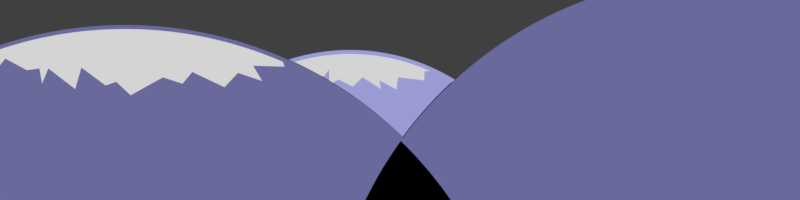 # Source: scene.blend  (saved by Blender 2.77.0; exported with 4.5.12 LTS)
import bpy
from mathutils import Matrix  # noqa: F401  (used for matrix-valued properties, if any)

bpy.ops.wm.read_factory_settings(use_empty=True)
scene = bpy.context.scene
scene.name = 'Scene'

# ---- collections
col_collection_1 = bpy.data.collections.new('Collection 1'); scene.collection.children.link(col_collection_1)

# ---- materials (node trees are filled in below, after node groups)
mat_material = bpy.data.materials.new('Material')
mat_material.alpha_threshold = 0.0
mat_material.use_transparent_shadow = False
mat_material.diffuse_color = (0.2159, 0.2159, 0.5029, 1.0)
mat_material.roughness = 0.5
mat_material.line_color = (0.0, 0.0, 0.0, 1.0)
mat_material_001 = bpy.data.materials.new('Material.001')
mat_material_001.alpha_threshold = 0.0
mat_material_001.use_transparent_shadow = False
mat_material_001.diffuse_color = (0.5029, 0.5029, 1.0, 1.0)
mat_material_001.roughness = 0.5
mat_material_002 = bpy.data.materials.new('Material.002')
mat_material_002.alpha_threshold = 0.0
mat_material_002.use_transparent_shadow = False
mat_material_002.diffuse_color = (1.0, 1.0, 1.0, 1.0)
mat_material_002.roughness = 0.5

# ---- material node trees

# ---- world
world_world = bpy.data.worlds.new('World'); scene.world = world_world
world_world.color = (0.05088, 0.05088, 0.05088)
world_world.use_sun_shadow = False
world_world.sun_shadow_jitter_overblur = 0.0
world_world.cycles.sampling_method = 'MANUAL'

# ---- cameras
cam_camera = bpy.data.cameras.new('Camera')
cam_camera.type = 'ORTHO'
cam_camera.clip_end = 100.0
cam_camera.lens = 32.0
cam_camera.sensor_width = 32.0
cam_camera.sensor_height = 18.0
cam_camera.ortho_scale = 16.0
cam_camera.dof.focus_distance = 0.0
cam_camera.dof.aperture_fstop = 128.0

# ---- meshes
me_circle_007 = bpy.data.meshes.new('Circle.007')
me_circle_007.from_pydata([(0.0, 1.0, 0.0), (-0.01745, 0.9998, 0.0), (-0.0349, 0.9994, 0.0), (-0.05234, 0.9986, 0.0), (-0.06976, 0.9976, 0.0), (-0.08716, 0.9962, 0.0), (-0.1045, 0.9945, 0.0), (-0.1219, 0.9925, 0.0), (-0.1392, 0.9903, 0.0), (-0.1564, 0.9877, 0.0), (-0.1736, 0.9848, 0.0), (-0.1908, 0.9816, 0.0), (-0.2079, 0.9781, 0.0), (-0.225, 0.9744, 0.0), (-0.2419, 0.9703, 0.0), (-0.2588, 0.9659, 0.0), (-0.2756, 0.9613, 0.0), (-0.2924, 0.9563, 0.0), (-0.309, 0.9511, 0.0), (-0.3256, 0.9455, 0.0), (-0.342, 0.9397, 0.0), (-0.3584, 0.9336, 0.0), (-0.3746, 0.9272, 0.0), (-0.3907, 0.9205, 0.0), (-0.4067, 0.9135, 0.0), (-0.4226, 0.9063, 0.0), (-0.4384, 0.8988, 0.0), (-0.454, 0.891, 0.0), (-0.4695, 0.8829, 0.0), (-0.4848, 0.8746, 0.0), (-0.5, 0.866, 0.0), (-0.515, 0.8572, 0.0), (-0.5299, 0.848, 0.0), (-0.5446, 0.8387, 0.0), (-0.5592, 0.829, 0.0), (-0.5736, 0.8192, 0.0), (-0.5878, 0.809, 0.0), (-0.6018, 0.7986, 0.0), (-0.6157, 0.788, 0.0), (-0.6293, 0.7771, 0.0), (-0.6428, 0.766, 0.0), (-0.6561, 0.7547, 0.0), (-0.6691, 0.7431, 0.0), (-0.682, 0.7314, 0.0), (-0.6947, 0.7193, 0.0), (-0.7071, 0.7071, 0.0), (-0.7193, 0.6947, 0.0), (-0.7314, 0.682, 0.0), (-0.7431, 0.6691, 0.0), (-0.7547, 0.6561, 0.0), (-0.766, 0.6428, 0.0), (-0.7771, 0.6293, 0.0), (-0.788, 0.6157, 0.0), (-0.7986, 0.6018, 0.0), (-0.809, 0.5878, 0.0), (-0.8192, 0.5736, 0.0), (-0.829, 0.5592, 0.0), (-0.8387, 0.5446, 0.0), (-0.848, 0.5299, 0.0), (-0.8572, 0.515, 0.0), (-0.866, 0.5, 0.0), (-0.8746, 0.4848, 0.0), (-0.8829, 0.4695, 0.0), (-0.891, 0.454, 0.0), (-0.8988, 0.4384, 0.0), (-0.9063, 0.4226, 0.0), (-0.9135, 0.4067, 0.0), (-0.9205, 0.3907, 0.0), (-0.9272, 0.3746, 0.0), (-0.9336, 0.3584, 0.0), (-0.9397, 0.342, 0.0), (-0.9455, 0.3256, 0.0), (-0.9511, 0.309, 0.0), (-0.9563, 0.2924, 0.0), (-0.9613, 0.2756, 0.0), (-0.9659, 0.2588, 0.0), (-0.9703, 0.2419, 0.0), (-0.9744, 0.225, 0.0), (-0.9781, 0.2079, 0.0), (-0.9816, 0.1908, 0.0), (-0.9848, 0.1736, 0.0), (-0.9877, 0.1564, 0.0), (-0.9903, 0.1392, 0.0), (-0.9925, 0.1219, 0.0), (-0.9945, 0.1045, 0.0), (-0.9962, 0.08715, 0.0), (-0.9976, 0.06976, 0.0), (-0.9986, 0.05233, 0.0), (-0.9994, 0.0349, 0.0), (-0.9998, 0.01745, 0.0), (-1.0, -1.117e-06, 0.0), (-0.9998, -0.01745, 0.0), (-0.9994, -0.0349, 0.0), (-0.9986, -0.05234, 0.0), (-0.9976, -0.06976, 0.0), (-0.9962, -0.08716, 0.0), (-0.9945, -0.1045, 0.0), (-0.9925, -0.1219, 0.0), (-0.9903, -0.1392, 0.0), (-0.9877, -0.1564, 0.0), (-0.9848, -0.1736, 0.0), (-0.9816, -0.1908, 0.0), (-0.9781, -0.2079, 0.0), (-0.9744, -0.225, 0.0), (-0.9703, -0.2419, 0.0), (-0.9659, -0.2588, 0.0), (-0.9613, -0.2756, 0.0), (-0.9563, -0.2924, 0.0), (-0.9511, -0.309, 0.0), (-0.9455, -0.3256, 0.0), (-0.9397, -0.342, 0.0), (-0.9336, -0.3584, 0.0), (-0.9272, -0.3746, 0.0), (-0.9205, -0.3907, 0.0), (-0.9135, -0.4067, 0.0), (-0.9063, -0.4226, 0.0), (-0.8988, -0.4384, 0.0), (-0.891, -0.454, 0.0), (-0.8829, -0.4695, 0.0), (-0.8746, -0.4848, 0.0), (-0.866, -0.5, 0.0), (-0.8572, -0.515, 0.0), (-0.848, -0.5299, 0.0), (-0.8387, -0.5446, 0.0), (-0.829, -0.5592, 0.0), (-0.8192, -0.5736, 0.0), (-0.809, -0.5878, 0.0), (-0.7986, -0.6018, 0.0), (-0.788, -0.6157, 0.0), (-0.7771, -0.6293, 0.0), (-0.766, -0.6428, 0.0), (-0.7547, -0.6561, 0.0), (-0.7431, -0.6691, 0.0), (-0.7314, -0.682, 0.0), (-0.7193, -0.6947, 0.0), (-0.7071, -0.7071, 0.0), (-0.6947, -0.7193, 0.0), (-0.682, -0.7314, 0.0), (-0.6691, -0.7431, 0.0), (-0.6561, -0.7547, 0.0), (-0.6428, -0.766, 0.0), (-0.6293, -0.7771, 0.0), (-0.6157, -0.788, 0.0), (-0.6018, -0.7986, 0.0), (-0.5878, -0.809, 0.0), (-0.5736, -0.8192, 0.0), (-0.5592, -0.829, 0.0), (-0.5446, -0.8387, 0.0), (-0.5299, -0.848, 0.0), (-0.515, -0.8572, 0.0), (-0.5, -0.866, 0.0), (-0.4848, -0.8746, 0.0), (-0.4695, -0.8829, 0.0), (-0.454, -0.891, 0.0), (-0.4384, -0.8988, 0.0), (-0.4226, -0.9063, 0.0), (-0.4067, -0.9135, 0.0), (-0.3907, -0.9205, 0.0), (-0.3746, -0.9272, 0.0), (-0.3584, -0.9336, 0.0), (-0.342, -0.9397, 0.0), (-0.3256, -0.9455, 0.0), (-0.309, -0.9511, 0.0), (-0.2924, -0.9563, 0.0), (-0.2756, -0.9613, 0.0), (-0.2588, -0.9659, 0.0), (-0.2419, -0.9703, 0.0), (-0.225, -0.9744, 0.0), (-0.2079, -0.9781, 0.0), (-0.1908, -0.9816, 0.0), (-0.1737, -0.9848, 0.0), (-0.1564, -0.9877, 0.0), (-0.1392, -0.9903, 0.0), (-0.1219, -0.9925, 0.0), (-0.1045, -0.9945, 0.0), (-0.08716, -0.9962, 0.0), (-0.06976, -0.9976, 0.0), (-0.05234, -0.9986, 0.0), (-0.0349, -0.9994, 0.0), (-0.01746, -0.9998, 0.0), (-4.919e-06, -1.0, 0.0), (0.01745, -0.9998, 0.0), (0.03489, -0.9994, 0.0), (0.05233, -0.9986, 0.0), (0.06975, -0.9976, 0.0), (0.08715, -0.9962, 0.0), (0.1045, -0.9945, 0.0), (0.1219, -0.9925, 0.0), (0.1392, -0.9903, 0.0), (0.1564, -0.9877, 0.0), (0.1736, -0.9848, 0.0), (0.1908, -0.9816, 0.0), (0.2079, -0.9781, 0.0), (0.2249, -0.9744, 0.0), (0.2419, -0.9703, 0.0), (0.2588, -0.9659, 0.0), (0.2756, -0.9613, 0.0), (0.2924, -0.9563, 0.0), (0.309, -0.9511, 0.0), (0.3256, -0.9455, 0.0), (0.342, -0.9397, 0.0), (0.3584, -0.9336, 0.0), (0.3746, -0.9272, 0.0), (0.3907, -0.9205, 0.0), (0.4067, -0.9135, 0.0), (0.4226, -0.9063, 0.0), (0.4384, -0.8988, 0.0), (0.454, -0.891, 0.0), (0.4695, -0.883, 0.0), (0.4848, -0.8746, 0.0), (0.5, -0.866, 0.0), (0.515, -0.8572, 0.0), (0.5299, -0.8481, 0.0), (0.5446, -0.8387, 0.0), (0.5592, -0.829, 0.0), (0.5736, -0.8192, 0.0), (0.5878, -0.809, 0.0), (0.6018, -0.7986, 0.0), (0.6157, -0.788, 0.0), (0.6293, -0.7772, 0.0), (0.6428, -0.7661, 0.0), (0.6561, -0.7547, 0.0), (0.6691, -0.7432, 0.0), (0.682, -0.7314, 0.0), (0.6947, -0.7193, 0.0), (0.7071, -0.7071, 0.0), (0.7193, -0.6947, 0.0), (0.7313, -0.682, 0.0), (0.7431, -0.6691, 0.0), (0.7547, -0.6561, 0.0), (0.766, -0.6428, 0.0), (0.7771, -0.6293, 0.0), (0.788, -0.6157, 0.0), (0.7986, -0.6018, 0.0), (0.809, -0.5878, 0.0), (0.8191, -0.5736, 0.0), (0.829, -0.5592, 0.0), (0.8387, -0.5446, 0.0), (0.848, -0.5299, 0.0), (0.8572, -0.515, 0.0), (0.866, -0.5, 0.0), (0.8746, -0.4848, 0.0), (0.8829, -0.4695, 0.0), (0.891, -0.454, 0.0), (0.8988, -0.4384, 0.0), (0.9063, -0.4226, 0.0), (0.9135, -0.4067, 0.0), (0.9205, -0.3907, 0.0), (0.9272, -0.3746, 0.0), (0.9336, -0.3584, 0.0), (0.9397, -0.342, 0.0), (0.9455, -0.3256, 0.0), (0.9511, -0.309, 0.0), (0.9563, -0.2924, 0.0), (0.9613, -0.2756, 0.0), (0.9659, -0.2588, 0.0), (0.9703, -0.2419, 0.0), (0.9744, -0.225, 0.0), (0.9781, -0.2079, 0.0), (0.9816, -0.1908, 0.0), (0.9848, -0.1737, 0.0), (0.9877, -0.1564, 0.0), (0.9903, -0.1392, 0.0), (0.9925, -0.1219, 0.0), (0.9945, -0.1045, 0.0), (0.9962, -0.08717, 0.0), (0.9976, -0.06977, 0.0), (0.9986, -0.05235, 0.0), (0.9994, -0.03491, 0.0), (0.9998, -0.01747, 0.0), (1.0, -1.382e-05, 0.0), (0.9998, 0.01744, 0.0), (0.9994, 0.03489, 0.0), (0.9986, 0.05232, 0.0), (0.9976, 0.06974, 0.0), (0.9962, 0.08714, 0.0), (0.9945, 0.1045, 0.0), (0.9925, 0.1219, 0.0), (0.9903, 0.1392, 0.0), (0.9877, 0.1564, 0.0), (0.9848, 0.1736, 0.0), (0.9816, 0.1908, 0.0), (0.9782, 0.2079, 0.0), (0.9744, 0.2249, 0.0), (0.9703, 0.2419, 0.0), (0.9659, 0.2588, 0.0), (0.9613, 0.2756, 0.0), (0.9563, 0.2924, 0.0), (0.9511, 0.309, 0.0), (0.9455, 0.3256, 0.0), (0.9397, 0.342, 0.0), (0.9336, 0.3584, 0.0), (0.9272, 0.3746, 0.0), (0.9205, 0.3907, 0.0), (0.9136, 0.4067, 0.0), (0.9063, 0.4226, 0.0), (0.8988, 0.4384, 0.0), (0.891, 0.454, 0.0), (0.883, 0.4695, 0.0), (0.8746, 0.4848, 0.0), (0.866, 0.5, 0.0), (0.8572, 0.515, 0.0), (0.8481, 0.5299, 0.0), (0.8387, 0.5446, 0.0), (0.829, 0.5592, 0.0), (0.8192, 0.5736, 0.0), (0.809, 0.5878, 0.0), (0.7986, 0.6018, 0.0), (0.788, 0.6156, 0.0), (0.7772, 0.6293, 0.0), (0.7661, 0.6428, 0.0), (0.7547, 0.656, 0.0), (0.7432, 0.6691, 0.0), (0.7314, 0.682, 0.0), (0.7194, 0.6946, 0.0), (0.7071, 0.7071, 0.0), (0.6947, 0.7193, 0.0), (0.682, 0.7313, 0.0), (0.6691, 0.7431, 0.0), (0.6561, 0.7547, 0.0), (0.6428, 0.766, 0.0), (0.6293, 0.7771, 0.0), (0.6157, 0.788, 0.0), (0.6018, 0.7986, 0.0), (0.5878, 0.809, 0.0), (0.5736, 0.8191, 0.0), (0.5592, 0.829, 0.0), (0.5447, 0.8387, 0.0), (0.5299, 0.848, 0.0), (0.5151, 0.8572, 0.0), (0.5, 0.866, 0.0), (0.4848, 0.8746, 0.0), (0.4695, 0.8829, 0.0), (0.454, 0.891, 0.0), (0.4384, 0.8988, 0.0), (0.4226, 0.9063, 0.0), (0.4068, 0.9135, 0.0), (0.3907, 0.9205, 0.0), (0.3746, 0.9272, 0.0), (0.3584, 0.9336, 0.0), (0.342, 0.9397, 0.0), (0.3256, 0.9455, 0.0), (0.309, 0.9511, 0.0), (0.2924, 0.9563, 0.0), (0.2757, 0.9613, 0.0), (0.2588, 0.9659, 0.0), (0.2419, 0.9703, 0.0), (0.225, 0.9744, 0.0), (0.2079, 0.9781, 0.0), (0.1908, 0.9816, 0.0), (0.1737, 0.9848, 0.0), (0.1565, 0.9877, 0.0), (0.1392, 0.9903, 0.0), (0.1219, 0.9925, 0.0), (0.1046, 0.9945, 0.0), (0.08718, 0.9962, 0.0), (0.06978, 0.9976, 0.0), (0.05236, 0.9986, 0.0), (0.03492, 0.9994, 0.0), (0.01748, 0.9998, 0.0)], [], [(0, 1, 2, 3, 4, 5, 6, 7, 8, 9, 10, 11, 12, 13, 14, 15, 16, 17, 18, 19, 20, 21, 22, 23, 24, 25, 26, 27, 28, 29, 30, 31, 32, 33, 34, 35, 36, 37, 38, 39, 40, 41, 42, 43, 44, 45, 46, 47, 48, 49, 50, 51, 52, 53, 54, 55, 56, 57, 58, 59, 60, 61, 62, 63, 64, 65, 66, 67, 68, 69, 70, 71, 72, 73, 74, 75, 76, 77, 78, 79, 80, 81, 82, 83, 84, 85, 86, 87, 88, 89, 90, 91, 92, 93, 94, 95, 96, 97, 98, 99, 100, 101, 102, 103, 104, 105, 106, 107, 108, 109, 110, 111, 112, 113, 114, 115, 116, 117, 118, 119, 120, 121, 122, 123, 124, 125, 126, 127, 128, 129, 130, 131, 132, 133, 134, 135, 136, 137, 138, 139, 140, 141, 142, 143, 144, 145, 146, 147, 148, 149, 150, 151, 152, 153, 154, 155, 156, 157, 158, 159, 160, 161, 162, 163, 164, 165, 166, 167, 168, 169, 170, 171, 172, 173, 174, 175, 176, 177, 178, 179, 180, 181, 182, 183, 184, 185, 186, 187, 188, 189, 190, 191, 192, 193, 194, 195, 196, 197, 198, 199, 200, 201, 202, 203, 204, 205, 206, 207, 208, 209, 210, 211, 212, 213, 214, 215, 216, 217, 218, 219, 220, 221, 222, 223, 224, 225, 226, 227, 228, 229, 230, 231, 232, 233, 234, 235, 236, 237, 238, 239, 240, 241, 242, 243, 244, 245, 246, 247, 248, 249, 250, 251, 252, 253, 254, 255, 256, 257, 258, 259, 260, 261, 262, 263, 264, 265, 266, 267, 268, 269, 270, 271, 272, 273, 274, 275, 276, 277, 278, 279, 280, 281, 282, 283, 284, 285, 286, 287, 288, 289, 290, 291, 292, 293, 294, 295, 296, 297, 298, 299, 300, 301, 302, 303, 304, 305, 306, 307, 308, 309, 310, 311, 312, 313, 314, 315, 316, 317, 318, 319, 320, 321, 322, 323, 324, 325, 326, 327, 328, 329, 330, 331, 332, 333, 334, 335, 336, 337, 338, 339, 340, 341, 342, 343, 344, 345, 346, 347, 348, 349, 350, 351, 352, 353, 354, 355, 356, 357, 358, 359)])
me_circle_007.materials.append(mat_material)
me_circle_007.use_remesh_preserve_volume = False
me_circle_007.use_remesh_preserve_attributes = False
me_circle_007.use_mirror_vertex_groups = False
me_circle_007.update()
me_circle_002 = bpy.data.meshes.new('Circle.002')
me_circle_002.from_pydata([(0.0, 1.0, 0.0), (-0.01745, 0.9998, 0.0), (-0.0349, 0.9994, 0.0), (-0.05234, 0.9986, 0.0), (-0.06976, 0.9976, 0.0), (-0.08716, 0.9962, 0.0), (-0.1045, 0.9945, 0.0), (-0.1219, 0.9925, 0.0), (-0.1392, 0.9903, 0.0), (-0.1564, 0.9877, 0.0), (-0.1736, 0.9848, 0.0), (-0.1908, 0.9816, 0.0), (-0.2079, 0.9781, 0.0), (-0.225, 0.9744, 0.0), (-0.2419, 0.9703, 0.0), (-0.2588, 0.9659, 0.0), (-0.2756, 0.9613, 0.0), (-0.2924, 0.9563, 0.0), (-0.309, 0.9511, 0.0), (-0.3256, 0.9455, 0.0), (-0.342, 0.9397, 0.0), (-0.3584, 0.9336, 0.0), (-0.3746, 0.9272, 0.0), (-0.3907, 0.9205, 0.0), (-0.4067, 0.9135, 0.0), (-0.4226, 0.9063, 0.0), (-0.4384, 0.8988, 0.0), (-0.454, 0.891, 0.0), (-0.4695, 0.8829, 0.0), (-0.4848, 0.8746, 0.0), (-0.5, 0.866, 0.0), (-0.515, 0.8572, 0.0), (-0.5299, 0.848, 0.0), (-0.5446, 0.8387, 0.0), (-0.5592, 0.829, 0.0), (-0.5736, 0.8192, 0.0), (-0.5878, 0.809, 0.0), (-0.6018, 0.7986, 0.0), (-0.6157, 0.788, 0.0), (-0.6293, 0.7771, 0.0), (-0.6428, 0.766, 0.0), (-0.6561, 0.7547, 0.0), (-0.6691, 0.7431, 0.0), (-0.682, 0.7314, 0.0), (-0.6947, 0.7193, 0.0), (-0.7071, 0.7071, 0.0), (-0.7193, 0.6947, 0.0), (-0.7314, 0.682, 0.0), (-0.7431, 0.6691, 0.0), (-0.7547, 0.6561, 0.0), (-0.766, 0.6428, 0.0), (-0.7771, 0.6293, 0.0), (-0.788, 0.6157, 0.0), (-0.7986, 0.6018, 0.0), (-0.809, 0.5878, 0.0), (-0.8192, 0.5736, 0.0), (-0.829, 0.5592, 0.0), (-0.8387, 0.5446, 0.0), (-0.848, 0.5299, 0.0), (-0.8572, 0.515, 0.0), (-0.866, 0.5, 0.0), (-0.8746, 0.4848, 0.0), (-0.8829, 0.4695, 0.0), (-0.891, 0.454, 0.0), (-0.8988, 0.4384, 0.0), (-0.9063, 0.4226, 0.0), (-0.9135, 0.4067, 0.0), (-0.9205, 0.3907, 0.0), (-0.9272, 0.3746, 0.0), (-0.9336, 0.3584, 0.0), (-0.9397, 0.342, 0.0), (-0.9455, 0.3256, 0.0), (-0.9511, 0.309, 0.0), (-0.9563, 0.2924, 0.0), (-0.9613, 0.2756, 0.0), (-0.9659, 0.2588, 0.0), (-0.9703, 0.2419, 0.0), (-0.9744, 0.225, 0.0), (-0.9781, 0.2079, 0.0), (-0.9816, 0.1908, 0.0), (-0.9848, 0.1736, 0.0), (-0.9877, 0.1564, 0.0), (-0.9903, 0.1392, 0.0), (-0.9925, 0.1219, 0.0), (-0.9945, 0.1045, 0.0), (-0.9962, 0.08715, 0.0), (-0.9976, 0.06976, 0.0), (-0.9986, 0.05233, 0.0), (-0.9994, 0.0349, 0.0), (-0.9998, 0.01745, 0.0), (-1.0, -1.117e-06, 0.0), (-0.9998, -0.01745, 0.0), (-0.9994, -0.0349, 0.0), (-0.9986, -0.05234, 0.0), (-0.9976, -0.06976, 0.0), (-0.9962, -0.08716, 0.0), (-0.9945, -0.1045, 0.0), (-0.9925, -0.1219, 0.0), (-0.9903, -0.1392, 0.0), (-0.9877, -0.1564, 0.0), (-0.9848, -0.1736, 0.0), (-0.9816, -0.1908, 0.0), (-0.9781, -0.2079, 0.0), (-0.9744, -0.225, 0.0), (-0.9703, -0.2419, 0.0), (-0.9659, -0.2588, 0.0), (-0.9613, -0.2756, 0.0), (-0.9563, -0.2924, 0.0), (-0.9511, -0.309, 0.0), (-0.9455, -0.3256, 0.0), (-0.9397, -0.342, 0.0), (-0.9336, -0.3584, 0.0), (-0.9272, -0.3746, 0.0), (-0.9205, -0.3907, 0.0), (-0.9135, -0.4067, 0.0), (-0.9063, -0.4226, 0.0), (-0.8988, -0.4384, 0.0), (-0.891, -0.454, 0.0), (-0.8829, -0.4695, 0.0), (-0.8746, -0.4848, 0.0), (-0.866, -0.5, 0.0), (-0.8572, -0.515, 0.0), (-0.848, -0.5299, 0.0), (-0.8387, -0.5446, 0.0), (-0.829, -0.5592, 0.0), (-0.8192, -0.5736, 0.0), (-0.809, -0.5878, 0.0), (-0.7986, -0.6018, 0.0), (-0.788, -0.6157, 0.0), (-0.7771, -0.6293, 0.0), (-0.766, -0.6428, 0.0), (-0.7547, -0.6561, 0.0), (-0.7431, -0.6691, 0.0), (-0.7314, -0.682, 0.0), (-0.7193, -0.6947, 0.0), (-0.7071, -0.7071, 0.0), (-0.6947, -0.7193, 0.0), (-0.682, -0.7314, 0.0), (-0.6691, -0.7431, 0.0), (-0.6561, -0.7547, 0.0), (-0.6428, -0.766, 0.0), (-0.6293, -0.7771, 0.0), (-0.6157, -0.788, 0.0), (-0.6018, -0.7986, 0.0), (-0.5878, -0.809, 0.0), (-0.5736, -0.8192, 0.0), (-0.5592, -0.829, 0.0), (-0.5446, -0.8387, 0.0), (-0.5299, -0.848, 0.0), (-0.515, -0.8572, 0.0), (-0.5, -0.866, 0.0), (-0.4848, -0.8746, 0.0), (-0.4695, -0.8829, 0.0), (-0.454, -0.891, 0.0), (-0.4384, -0.8988, 0.0), (-0.4226, -0.9063, 0.0), (-0.4067, -0.9135, 0.0), (-0.3907, -0.9205, 0.0), (-0.3746, -0.9272, 0.0), (-0.3584, -0.9336, 0.0), (-0.342, -0.9397, 0.0), (-0.3256, -0.9455, 0.0), (-0.309, -0.9511, 0.0), (-0.2924, -0.9563, 0.0), (-0.2756, -0.9613, 0.0), (-0.2588, -0.9659, 0.0), (-0.2419, -0.9703, 0.0), (-0.225, -0.9744, 0.0), (-0.2079, -0.9781, 0.0), (-0.1908, -0.9816, 0.0), (-0.1737, -0.9848, 0.0), (-0.1564, -0.9877, 0.0), (-0.1392, -0.9903, 0.0), (-0.1219, -0.9925, 0.0), (-0.1045, -0.9945, 0.0), (-0.08716, -0.9962, 0.0), (-0.06976, -0.9976, 0.0), (-0.05234, -0.9986, 0.0), (-0.0349, -0.9994, 0.0), (-0.01746, -0.9998, 0.0), (-4.919e-06, -1.0, 0.0), (0.01745, -0.9998, 0.0), (0.03489, -0.9994, 0.0), (0.05233, -0.9986, 0.0), (0.06975, -0.9976, 0.0), (0.08715, -0.9962, 0.0), (0.1045, -0.9945, 0.0), (0.1219, -0.9925, 0.0), (0.1392, -0.9903, 0.0), (0.1564, -0.9877, 0.0), (0.1736, -0.9848, 0.0), (0.1908, -0.9816, 0.0), (0.2079, -0.9781, 0.0), (0.2249, -0.9744, 0.0), (0.2419, -0.9703, 0.0), (0.2588, -0.9659, 0.0), (0.2756, -0.9613, 0.0), (0.2924, -0.9563, 0.0), (0.309, -0.9511, 0.0), (0.3256, -0.9455, 0.0), (0.342, -0.9397, 0.0), (0.3584, -0.9336, 0.0), (0.3746, -0.9272, 0.0), (0.3907, -0.9205, 0.0), (0.4067, -0.9135, 0.0), (0.4226, -0.9063, 0.0), (0.4384, -0.8988, 0.0), (0.454, -0.891, 0.0), (0.4695, -0.883, 0.0), (0.4848, -0.8746, 0.0), (0.5, -0.866, 0.0), (0.515, -0.8572, 0.0), (0.5299, -0.8481, 0.0), (0.5446, -0.8387, 0.0), (0.5592, -0.829, 0.0), (0.5736, -0.8192, 0.0), (0.5878, -0.809, 0.0), (0.6018, -0.7986, 0.0), (0.6157, -0.788, 0.0), (0.6293, -0.7772, 0.0), (0.6428, -0.7661, 0.0), (0.6561, -0.7547, 0.0), (0.6691, -0.7432, 0.0), (0.682, -0.7314, 0.0), (0.6947, -0.7193, 0.0), (0.7071, -0.7071, 0.0), (0.7193, -0.6947, 0.0), (0.7313, -0.682, 0.0), (0.7431, -0.6691, 0.0), (0.7547, -0.6561, 0.0), (0.766, -0.6428, 0.0), (0.7771, -0.6293, 0.0), (0.788, -0.6157, 0.0), (0.7986, -0.6018, 0.0), (0.809, -0.5878, 0.0), (0.8191, -0.5736, 0.0), (0.829, -0.5592, 0.0), (0.8387, -0.5446, 0.0), (0.848, -0.5299, 0.0), (0.8572, -0.515, 0.0), (0.866, -0.5, 0.0), (0.8746, -0.4848, 0.0), (0.8829, -0.4695, 0.0), (0.891, -0.454, 0.0), (0.8988, -0.4384, 0.0), (0.9063, -0.4226, 0.0), (0.9135, -0.4067, 0.0), (0.9205, -0.3907, 0.0), (0.9272, -0.3746, 0.0), (0.9336, -0.3584, 0.0), (0.9397, -0.342, 0.0), (0.9455, -0.3256, 0.0), (0.9511, -0.309, 0.0), (0.9563, -0.2924, 0.0), (0.9613, -0.2756, 0.0), (0.9659, -0.2588, 0.0), (0.9703, -0.2419, 0.0), (0.9744, -0.225, 0.0), (0.9781, -0.2079, 0.0), (0.9816, -0.1908, 0.0), (0.9848, -0.1737, 0.0), (0.9877, -0.1564, 0.0), (0.9903, -0.1392, 0.0), (0.9925, -0.1219, 0.0), (0.9945, -0.1045, 0.0), (0.9962, -0.08717, 0.0), (0.9976, -0.06977, 0.0), (0.9986, -0.05235, 0.0), (0.9994, -0.03491, 0.0), (0.9998, -0.01747, 0.0), (1.0, -1.382e-05, 0.0), (0.9998, 0.01744, 0.0), (0.9994, 0.03489, 0.0), (0.9986, 0.05232, 0.0), (0.9976, 0.06974, 0.0), (0.9962, 0.08714, 0.0), (0.9945, 0.1045, 0.0), (0.9925, 0.1219, 0.0), (0.9903, 0.1392, 0.0), (0.9877, 0.1564, 0.0), (0.9848, 0.1736, 0.0), (0.9816, 0.1908, 0.0), (0.9782, 0.2079, 0.0), (0.9744, 0.2249, 0.0), (0.9703, 0.2419, 0.0), (0.9659, 0.2588, 0.0), (0.9613, 0.2756, 0.0), (0.9563, 0.2924, 0.0), (0.9511, 0.309, 0.0), (0.9455, 0.3256, 0.0), (0.9397, 0.342, 0.0), (0.9336, 0.3584, 0.0), (0.9272, 0.3746, 0.0), (0.9205, 0.3907, 0.0), (0.9136, 0.4067, 0.0), (0.9063, 0.4226, 0.0), (0.8988, 0.4384, 0.0), (0.891, 0.454, 0.0), (0.883, 0.4695, 0.0), (0.8746, 0.4848, 0.0), (0.866, 0.5, 0.0), (0.8572, 0.515, 0.0), (0.8481, 0.5299, 0.0), (0.8387, 0.5446, 0.0), (0.829, 0.5592, 0.0), (0.8192, 0.5736, 0.0), (0.809, 0.5878, 0.0), (0.7986, 0.6018, 0.0), (0.788, 0.6156, 0.0), (0.7772, 0.6293, 0.0), (0.7661, 0.6428, 0.0), (0.7547, 0.656, 0.0), (0.7432, 0.6691, 0.0), (0.7314, 0.682, 0.0), (0.7194, 0.6946, 0.0), (0.7071, 0.7071, 0.0), (0.6947, 0.7193, 0.0), (0.682, 0.7313, 0.0), (0.6691, 0.7431, 0.0), (0.6561, 0.7547, 0.0), (0.6428, 0.766, 0.0), (0.6293, 0.7771, 0.0), (0.6157, 0.788, 0.0), (0.6018, 0.7986, 0.0), (0.5878, 0.809, 0.0), (0.5736, 0.8191, 0.0), (0.5592, 0.829, 0.0), (0.5447, 0.8387, 0.0), (0.5299, 0.848, 0.0), (0.5151, 0.8572, 0.0), (0.5, 0.866, 0.0), (0.4848, 0.8746, 0.0), (0.4695, 0.8829, 0.0), (0.454, 0.891, 0.0), (0.4384, 0.8988, 0.0), (0.4226, 0.9063, 0.0), (0.4068, 0.9135, 0.0), (0.3907, 0.9205, 0.0), (0.3746, 0.9272, 0.0), (0.3584, 0.9336, 0.0), (0.342, 0.9397, 0.0), (0.3256, 0.9455, 0.0), (0.309, 0.9511, 0.0), (0.2924, 0.9563, 0.0), (0.2757, 0.9613, 0.0), (0.2588, 0.9659, 0.0), (0.2419, 0.9703, 0.0), (0.225, 0.9744, 0.0), (0.2079, 0.9781, 0.0), (0.1908, 0.9816, 0.0), (0.1737, 0.9848, 0.0), (0.1565, 0.9877, 0.0), (0.1392, 0.9903, 0.0), (0.1219, 0.9925, 0.0), (0.1046, 0.9945, 0.0), (0.08718, 0.9962, 0.0), (0.06978, 0.9976, 0.0), (0.05236, 0.9986, 0.0), (0.03492, 0.9994, 0.0), (0.01748, 0.9998, 0.0)], [], [(0, 1, 2, 3, 4, 5, 6, 7, 8, 9, 10, 11, 12, 13, 14, 15, 16, 17, 18, 19, 20, 21, 22, 23, 24, 25, 26, 27, 28, 29, 30, 31, 32, 33, 34, 35, 36, 37, 38, 39, 40, 41, 42, 43, 44, 45, 46, 47, 48, 49, 50, 51, 52, 53, 54, 55, 56, 57, 58, 59, 60, 61, 62, 63, 64, 65, 66, 67, 68, 69, 70, 71, 72, 73, 74, 75, 76, 77, 78, 79, 80, 81, 82, 83, 84, 85, 86, 87, 88, 89, 90, 91, 92, 93, 94, 95, 96, 97, 98, 99, 100, 101, 102, 103, 104, 105, 106, 107, 108, 109, 110, 111, 112, 113, 114, 115, 116, 117, 118, 119, 120, 121, 122, 123, 124, 125, 126, 127, 128, 129, 130, 131, 132, 133, 134, 135, 136, 137, 138, 139, 140, 141, 142, 143, 144, 145, 146, 147, 148, 149, 150, 151, 152, 153, 154, 155, 156, 157, 158, 159, 160, 161, 162, 163, 164, 165, 166, 167, 168, 169, 170, 171, 172, 173, 174, 175, 176, 177, 178, 179, 180, 181, 182, 183, 184, 185, 186, 187, 188, 189, 190, 191, 192, 193, 194, 195, 196, 197, 198, 199, 200, 201, 202, 203, 204, 205, 206, 207, 208, 209, 210, 211, 212, 213, 214, 215, 216, 217, 218, 219, 220, 221, 222, 223, 224, 225, 226, 227, 228, 229, 230, 231, 232, 233, 234, 235, 236, 237, 238, 239, 240, 241, 242, 243, 244, 245, 246, 247, 248, 249, 250, 251, 252, 253, 254, 255, 256, 257, 258, 259, 260, 261, 262, 263, 264, 265, 266, 267, 268, 269, 270, 271, 272, 273, 274, 275, 276, 277, 278, 279, 280, 281, 282, 283, 284, 285, 286, 287, 288, 289, 290, 291, 292, 293, 294, 295, 296, 297, 298, 299, 300, 301, 302, 303, 304, 305, 306, 307, 308, 309, 310, 311, 312, 313, 314, 315, 316, 317, 318, 319, 320, 321, 322, 323, 324, 325, 326, 327, 328, 329, 330, 331, 332, 333, 334, 335, 336, 337, 338, 339, 340, 341, 342, 343, 344, 345, 346, 347, 348, 349, 350, 351, 352, 353, 354, 355, 356, 357, 358, 359)])
me_circle_002.materials.append(mat_material)
me_circle_002.use_remesh_preserve_volume = False
me_circle_002.use_remesh_preserve_attributes = False
me_circle_002.use_mirror_vertex_groups = False
me_circle_002.update()
me_circle_006 = bpy.data.meshes.new('Circle.006')
me_circle_006.from_pydata([(0.0, 1.0, 0.0), (-0.01745, 0.9998, 0.0), (-0.0349, 0.9994, 0.0), (-0.05234, 0.9986, 0.0), (-0.06976, 0.9976, 0.0), (-0.08716, 0.9962, 0.0), (-0.1045, 0.9945, 0.0), (-0.1219, 0.9925, 0.0), (-0.1392, 0.9903, 0.0), (-0.1564, 0.9877, 0.0), (-0.1736, 0.9848, 0.0), (-0.1908, 0.9816, 0.0), (-0.2079, 0.9781, 0.0), (-0.225, 0.9744, 0.0), (-0.2419, 0.9703, 0.0), (-0.2588, 0.9659, 0.0), (-0.2756, 0.9613, 0.0), (-0.2924, 0.9563, 0.0), (-0.309, 0.9511, 0.0), (-0.3256, 0.9455, 0.0), (-0.342, 0.9397, 0.0), (-0.3584, 0.9336, 0.0), (-0.3746, 0.9272, 0.0), (-0.3907, 0.9205, 0.0), (-0.4067, 0.9135, 0.0), (-0.4226, 0.9063, 0.0), (-0.4384, 0.8988, 0.0), (-0.454, 0.891, 0.0), (-0.4695, 0.8829, 0.0), (-0.4848, 0.8746, 0.0), (-0.5, 0.866, 0.0), (-0.515, 0.8572, 0.0), (-0.5299, 0.848, 0.0), (-0.5446, 0.8387, 0.0), (-0.5592, 0.829, 0.0), (-0.5736, 0.8192, 0.0), (-0.5878, 0.809, 0.0), (-0.6018, 0.7986, 0.0), (-0.6157, 0.788, 0.0), (-0.6293, 0.7771, 0.0), (-0.6428, 0.766, 0.0), (-0.6561, 0.7547, 0.0), (-0.6691, 0.7431, 0.0), (-0.682, 0.7314, 0.0), (-0.6947, 0.7193, 0.0), (-0.7071, 0.7071, 0.0), (-0.7193, 0.6947, 0.0), (-0.7314, 0.682, 0.0), (-0.7431, 0.6691, 0.0), (-0.7547, 0.6561, 0.0), (-0.766, 0.6428, 0.0), (-0.7771, 0.6293, 0.0), (-0.788, 0.6157, 0.0), (-0.7986, 0.6018, 0.0), (-0.809, 0.5878, 0.0), (-0.8192, 0.5736, 0.0), (-0.829, 0.5592, 0.0), (-0.8387, 0.5446, 0.0), (-0.848, 0.5299, 0.0), (-0.8572, 0.515, 0.0), (-0.866, 0.5, 0.0), (-0.8746, 0.4848, 0.0), (-0.8829, 0.4695, 0.0), (-0.891, 0.454, 0.0), (-0.8988, 0.4384, 0.0), (-0.9063, 0.4226, 0.0), (-0.9135, 0.4067, 0.0), (-0.9205, 0.3907, 0.0), (-0.9272, 0.3746, 0.0), (-0.9336, 0.3584, 0.0), (-0.9397, 0.342, 0.0), (-0.9455, 0.3256, 0.0), (-0.9511, 0.309, 0.0), (-0.9563, 0.2924, 0.0), (-0.9613, 0.2756, 0.0), (-0.9659, 0.2588, 0.0), (-0.9703, 0.2419, 0.0), (-0.9744, 0.225, 0.0), (-0.9781, 0.2079, 0.0), (-0.9816, 0.1908, 0.0), (-0.9848, 0.1736, 0.0), (-0.9877, 0.1564, 0.0), (-0.9903, 0.1392, 0.0), (-0.9925, 0.1219, 0.0), (-0.9945, 0.1045, 0.0), (-0.9962, 0.08715, 0.0), (-0.9976, 0.06976, 0.0), (-0.9986, 0.05233, 0.0), (-0.9994, 0.0349, 0.0), (-0.9998, 0.01745, 0.0), (-1.0, -1.117e-06, 0.0), (-0.9998, -0.01745, 0.0), (-0.9994, -0.0349, 0.0), (-0.9986, -0.05234, 0.0), (-0.9976, -0.06976, 0.0), (-0.9962, -0.08716, 0.0), (-0.9945, -0.1045, 0.0), (-0.9925, -0.1219, 0.0), (-0.9903, -0.1392, 0.0), (-0.9877, -0.1564, 0.0), (-0.9848, -0.1736, 0.0), (-0.9816, -0.1908, 0.0), (-0.9781, -0.2079, 0.0), (-0.9744, -0.225, 0.0), (-0.9703, -0.2419, 0.0), (-0.9659, -0.2588, 0.0), (-0.9613, -0.2756, 0.0), (-0.9563, -0.2924, 0.0), (-0.9511, -0.309, 0.0), (-0.9455, -0.3256, 0.0), (-0.9397, -0.342, 0.0), (-0.9336, -0.3584, 0.0), (-0.9272, -0.3746, 0.0), (-0.9205, -0.3907, 0.0), (-0.9135, -0.4067, 0.0), (-0.9063, -0.4226, 0.0), (-0.8988, -0.4384, 0.0), (-0.891, -0.454, 0.0), (-0.8829, -0.4695, 0.0), (-0.8746, -0.4848, 0.0), (-0.866, -0.5, 0.0), (-0.8572, -0.515, 0.0), (-0.848, -0.5299, 0.0), (-0.8387, -0.5446, 0.0), (-0.829, -0.5592, 0.0), (-0.8192, -0.5736, 0.0), (-0.809, -0.5878, 0.0), (-0.7986, -0.6018, 0.0), (-0.788, -0.6157, 0.0), (-0.7771, -0.6293, 0.0), (-0.766, -0.6428, 0.0), (-0.7547, -0.6561, 0.0), (-0.7431, -0.6691, 0.0), (-0.7314, -0.682, 0.0), (-0.7193, -0.6947, 0.0), (-0.7071, -0.7071, 0.0), (-0.6947, -0.7193, 0.0), (-0.682, -0.7314, 0.0), (-0.6691, -0.7431, 0.0), (-0.6561, -0.7547, 0.0), (-0.6428, -0.766, 0.0), (-0.6293, -0.7771, 0.0), (-0.6157, -0.788, 0.0), (-0.6018, -0.7986, 0.0), (-0.5878, -0.809, 0.0), (-0.5736, -0.8192, 0.0), (-0.5592, -0.829, 0.0), (-0.5446, -0.8387, 0.0), (-0.5299, -0.848, 0.0), (-0.515, -0.8572, 0.0), (-0.5, -0.866, 0.0), (-0.4848, -0.8746, 0.0), (-0.4695, -0.8829, 0.0), (-0.454, -0.891, 0.0), (-0.4384, -0.8988, 0.0), (-0.4226, -0.9063, 0.0), (-0.4067, -0.9135, 0.0), (-0.3907, -0.9205, 0.0), (-0.3746, -0.9272, 0.0), (-0.3584, -0.9336, 0.0), (-0.342, -0.9397, 0.0), (-0.3256, -0.9455, 0.0), (-0.309, -0.9511, 0.0), (-0.2924, -0.9563, 0.0), (-0.2756, -0.9613, 0.0), (-0.2588, -0.9659, 0.0), (-0.2419, -0.9703, 0.0), (-0.225, -0.9744, 0.0), (-0.2079, -0.9781, 0.0), (-0.1908, -0.9816, 0.0), (-0.1737, -0.9848, 0.0), (-0.1564, -0.9877, 0.0), (-0.1392, -0.9903, 0.0), (-0.1219, -0.9925, 0.0), (-0.1045, -0.9945, 0.0), (-0.08716, -0.9962, 0.0), (-0.06976, -0.9976, 0.0), (-0.05234, -0.9986, 0.0), (-0.0349, -0.9994, 0.0), (-0.01746, -0.9998, 0.0), (-4.919e-06, -1.0, 0.0), (0.01745, -0.9998, 0.0), (0.03489, -0.9994, 0.0), (0.05233, -0.9986, 0.0), (0.06975, -0.9976, 0.0), (0.08715, -0.9962, 0.0), (0.1045, -0.9945, 0.0), (0.1219, -0.9925, 0.0), (0.1392, -0.9903, 0.0), (0.1564, -0.9877, 0.0), (0.1736, -0.9848, 0.0), (0.1908, -0.9816, 0.0), (0.2079, -0.9781, 0.0), (0.2249, -0.9744, 0.0), (0.2419, -0.9703, 0.0), (0.2588, -0.9659, 0.0), (0.2756, -0.9613, 0.0), (0.2924, -0.9563, 0.0), (0.309, -0.9511, 0.0), (0.3256, -0.9455, 0.0), (0.342, -0.9397, 0.0), (0.3584, -0.9336, 0.0), (0.3746, -0.9272, 0.0), (0.3907, -0.9205, 0.0), (0.4067, -0.9135, 0.0), (0.4226, -0.9063, 0.0), (0.4384, -0.8988, 0.0), (0.454, -0.891, 0.0), (0.4695, -0.883, 0.0), (0.4848, -0.8746, 0.0), (0.5, -0.866, 0.0), (0.515, -0.8572, 0.0), (0.5299, -0.8481, 0.0), (0.5446, -0.8387, 0.0), (0.5592, -0.829, 0.0), (0.5736, -0.8192, 0.0), (0.5878, -0.809, 0.0), (0.6018, -0.7986, 0.0), (0.6157, -0.788, 0.0), (0.6293, -0.7772, 0.0), (0.6428, -0.7661, 0.0), (0.6561, -0.7547, 0.0), (0.6691, -0.7432, 0.0), (0.682, -0.7314, 0.0), (0.6947, -0.7193, 0.0), (0.7071, -0.7071, 0.0), (0.7193, -0.6947, 0.0), (0.7313, -0.682, 0.0), (0.7431, -0.6691, 0.0), (0.7547, -0.6561, 0.0), (0.766, -0.6428, 0.0), (0.7771, -0.6293, 0.0), (0.788, -0.6157, 0.0), (0.7986, -0.6018, 0.0), (0.809, -0.5878, 0.0), (0.8191, -0.5736, 0.0), (0.829, -0.5592, 0.0), (0.8387, -0.5446, 0.0), (0.848, -0.5299, 0.0), (0.8572, -0.515, 0.0), (0.866, -0.5, 0.0), (0.8746, -0.4848, 0.0), (0.8829, -0.4695, 0.0), (0.891, -0.454, 0.0), (0.8988, -0.4384, 0.0), (0.9063, -0.4226, 0.0), (0.9135, -0.4067, 0.0), (0.9205, -0.3907, 0.0), (0.9272, -0.3746, 0.0), (0.9336, -0.3584, 0.0), (0.9397, -0.342, 0.0), (0.9455, -0.3256, 0.0), (0.9511, -0.309, 0.0), (0.9563, -0.2924, 0.0), (0.9613, -0.2756, 0.0), (0.9659, -0.2588, 0.0), (0.9703, -0.2419, 0.0), (0.9744, -0.225, 0.0), (0.9781, -0.2079, 0.0), (0.9816, -0.1908, 0.0), (0.9848, -0.1737, 0.0), (0.9877, -0.1564, 0.0), (0.9903, -0.1392, 0.0), (0.9925, -0.1219, 0.0), (0.9945, -0.1045, 0.0), (0.9962, -0.08717, 0.0), (0.9976, -0.06977, 0.0), (0.9986, -0.05235, 0.0), (0.9994, -0.03491, 0.0), (0.9998, -0.01747, 0.0), (1.0, -1.382e-05, 0.0), (0.9998, 0.01744, 0.0), (0.9994, 0.03489, 0.0), (0.9986, 0.05232, 0.0), (0.9976, 0.06974, 0.0), (0.9962, 0.08714, 0.0), (0.9945, 0.1045, 0.0), (0.9925, 0.1219, 0.0), (0.9903, 0.1392, 0.0), (0.9877, 0.1564, 0.0), (0.9848, 0.1736, 0.0), (0.9816, 0.1908, 0.0), (0.9782, 0.2079, 0.0), (0.9744, 0.2249, 0.0), (0.9703, 0.2419, 0.0), (0.9659, 0.2588, 0.0), (0.9613, 0.2756, 0.0), (0.9563, 0.2924, 0.0), (0.9511, 0.309, 0.0), (0.9455, 0.3256, 0.0), (0.9397, 0.342, 0.0), (0.9336, 0.3584, 0.0), (0.9272, 0.3746, 0.0), (0.9205, 0.3907, 0.0), (0.9136, 0.4067, 0.0), (0.9063, 0.4226, 0.0), (0.8988, 0.4384, 0.0), (0.891, 0.454, 0.0), (0.883, 0.4695, 0.0), (0.8746, 0.4848, 0.0), (0.866, 0.5, 0.0), (0.8572, 0.515, 0.0), (0.8481, 0.5299, 0.0), (0.8387, 0.5446, 0.0), (0.829, 0.5592, 0.0), (0.8192, 0.5736, 0.0), (0.809, 0.5878, 0.0), (0.7986, 0.6018, 0.0), (0.788, 0.6156, 0.0), (0.7772, 0.6293, 0.0), (0.7661, 0.6428, 0.0), (0.7547, 0.656, 0.0), (0.7432, 0.6691, 0.0), (0.7314, 0.682, 0.0), (0.7194, 0.6946, 0.0), (0.7071, 0.7071, 0.0), (0.6947, 0.7193, 0.0), (0.682, 0.7313, 0.0), (0.6691, 0.7431, 0.0), (0.6561, 0.7547, 0.0), (0.6428, 0.766, 0.0), (0.6293, 0.7771, 0.0), (0.6157, 0.788, 0.0), (0.6018, 0.7986, 0.0), (0.5878, 0.809, 0.0), (0.5736, 0.8191, 0.0), (0.5592, 0.829, 0.0), (0.5447, 0.8387, 0.0), (0.5299, 0.848, 0.0), (0.5151, 0.8572, 0.0), (0.5, 0.866, 0.0), (0.4848, 0.8746, 0.0), (0.4695, 0.8829, 0.0), (0.454, 0.891, 0.0), (0.4384, 0.8988, 0.0), (0.4226, 0.9063, 0.0), (0.4068, 0.9135, 0.0), (0.3907, 0.9205, 0.0), (0.3746, 0.9272, 0.0), (0.3584, 0.9336, 0.0), (0.342, 0.9397, 0.0), (0.3256, 0.9455, 0.0), (0.309, 0.9511, 0.0), (0.2924, 0.9563, 0.0), (0.2757, 0.9613, 0.0), (0.2588, 0.9659, 0.0), (0.2419, 0.9703, 0.0), (0.225, 0.9744, 0.0), (0.2079, 0.9781, 0.0), (0.1908, 0.9816, 0.0), (0.1737, 0.9848, 0.0), (0.1565, 0.9877, 0.0), (0.1392, 0.9903, 0.0), (0.1219, 0.9925, 0.0), (0.1046, 0.9945, 0.0), (0.08718, 0.9962, 0.0), (0.06978, 0.9976, 0.0), (0.05236, 0.9986, 0.0), (0.03492, 0.9994, 0.0), (0.01748, 0.9998, 0.0), (2.782e-08, 0.98, 0.0), (-0.0171, 0.9799, 0.0), (-0.0342, 0.9794, 0.0), (-0.05129, 0.9787, 0.0), (-0.06836, 0.9776, 0.0), (-0.08541, 0.9763, 0.0), (-0.1024, 0.9746, 0.0), (-0.1194, 0.9727, 0.0), (-0.1364, 0.9705, 0.0), (-0.1533, 0.9679, 0.0), (-0.1702, 0.9651, 0.0), (-0.187, 0.962, 0.0), (-0.2038, 0.9586, 0.0), (-0.2205, 0.9549, 0.0), (-0.2371, 0.9509, 0.0), (-0.2536, 0.9466, 0.0), (-0.2701, 0.942, 0.0), (-0.2865, 0.9372, 0.0), (-0.3028, 0.932, 0.0), (-0.3191, 0.9266, 0.0), (-0.3352, 0.9209, 0.0), (-0.3512, 0.9149, 0.0), (-0.3671, 0.9086, 0.0), (-0.3829, 0.9021, 0.0), (-0.3986, 0.8953, 0.0), (-0.4142, 0.8882, 0.0), (-0.4296, 0.8808, 0.0), (-0.4449, 0.8732, 0.0), (-0.4601, 0.8653, 0.0), (-0.4751, 0.8571, 0.0), (-0.49, 0.8487, 0.0), (-0.5047, 0.84, 0.0), (-0.5193, 0.8311, 0.0), (-0.5337, 0.8219, 0.0), (-0.548, 0.8125, 0.0), (-0.5621, 0.8028, 0.0), (-0.576, 0.7928, 0.0), (-0.5898, 0.7827, 0.0), (-0.6033, 0.7723, 0.0), (-0.6167, 0.7616, 0.0), (-0.6299, 0.7507, 0.0), (-0.6429, 0.7396, 0.0), (-0.6557, 0.7283, 0.0), (-0.6684, 0.7167, 0.0), (-0.6808, 0.705, 0.0), (-0.693, 0.693, 0.0), (-0.705, 0.6808, 0.0), (-0.7167, 0.6684, 0.0), (-0.7283, 0.6557, 0.0), (-0.7396, 0.6429, 0.0), (-0.7507, 0.6299, 0.0), (-0.7616, 0.6167, 0.0), (-0.7723, 0.6033, 0.0), (-0.7827, 0.5898, 0.0), (-0.7928, 0.576, 0.0), (-0.8028, 0.5621, 0.0), (-0.8125, 0.548, 0.0), (-0.8219, 0.5337, 0.0), (-0.8311, 0.5193, 0.0), (-0.84, 0.5047, 0.0), (-0.8487, 0.49, 0.0), (-0.8571, 0.4751, 0.0), (-0.8653, 0.4601, 0.0), (-0.8732, 0.4449, 0.0), (-0.8808, 0.4296, 0.0), (-0.8882, 0.4142, 0.0), (-0.8953, 0.3986, 0.0), (-0.9021, 0.3829, 0.0), (-0.9086, 0.3671, 0.0), (-0.9149, 0.3512, 0.0), (-0.9209, 0.3352, 0.0), (-0.9266, 0.3191, 0.0), (-0.932, 0.3028, 0.0), (-0.9372, 0.2865, 0.0), (-0.942, 0.2701, 0.0), (-0.9466, 0.2536, 0.0), (-0.9509, 0.2371, 0.0), (-0.9549, 0.2205, 0.0), (-0.9586, 0.2038, 0.0), (-0.962, 0.187, 0.0), (-0.9651, 0.1702, 0.0), (-0.9679, 0.1533, 0.0), (-0.9705, 0.1364, 0.0), (-0.9727, 0.1194, 0.0), (-0.9746, 0.1024, 0.0), (-0.9763, 0.08541, 0.0), (-0.9776, 0.06836, 0.0), (-0.9787, 0.05129, 0.0), (-0.9794, 0.0342, 0.0), (-0.9799, 0.0171, 0.0), (-0.98, -1.185e-06, 0.0), (-0.9799, -0.0171, 0.0), (-0.9794, -0.0342, 0.0), (-0.9787, -0.05129, 0.0), (-0.9776, -0.06836, 0.0), (-0.9763, -0.08541, 0.0), (-0.9746, -0.1024, 0.0), (-0.9727, -0.1194, 0.0), (-0.9705, -0.1364, 0.0), (-0.9679, -0.1533, 0.0), (-0.9651, -0.1702, 0.0), (-0.962, -0.187, 0.0), (-0.9586, -0.2038, 0.0), (-0.9549, -0.2205, 0.0), (-0.9509, -0.2371, 0.0), (-0.9466, -0.2536, 0.0), (-0.942, -0.2701, 0.0), (-0.9372, -0.2865, 0.0), (-0.932, -0.3028, 0.0), (-0.9266, -0.3191, 0.0), (-0.9209, -0.3352, 0.0), (-0.9149, -0.3512, 0.0), (-0.9086, -0.3671, 0.0), (-0.9021, -0.3829, 0.0), (-0.8953, -0.3986, 0.0), (-0.8882, -0.4142, 0.0), (-0.8808, -0.4296, 0.0), (-0.8732, -0.4449, 0.0), (-0.8653, -0.4601, 0.0), (-0.8571, -0.4751, 0.0), (-0.8487, -0.49, 0.0), (-0.84, -0.5047, 0.0), (-0.8311, -0.5193, 0.0), (-0.8219, -0.5337, 0.0), (-0.8125, -0.548, 0.0), (-0.8028, -0.5621, 0.0), (-0.7928, -0.576, 0.0), (-0.7827, -0.5898, 0.0), (-0.7723, -0.6033, 0.0), (-0.7616, -0.6167, 0.0), (-0.7507, -0.6299, 0.0), (-0.7396, -0.6429, 0.0), (-0.7283, -0.6557, 0.0), (-0.7167, -0.6684, 0.0), (-0.705, -0.6808, 0.0), (-0.693, -0.693, 0.0), (-0.6808, -0.705, 0.0), (-0.6684, -0.7167, 0.0), (-0.6557, -0.7283, 0.0), (-0.6429, -0.7396, 0.0), (-0.6299, -0.7507, 0.0), (-0.6167, -0.7616, 0.0), (-0.6033, -0.7722, 0.0), (-0.5898, -0.7827, 0.0), (-0.576, -0.7928, 0.0), (-0.5621, -0.8028, 0.0), (-0.548, -0.8125, 0.0), (-0.5337, -0.8219, 0.0), (-0.5193, -0.8311, 0.0), (-0.5047, -0.84, 0.0), (-0.49, -0.8487, 0.0), (-0.4751, -0.8571, 0.0), (-0.4601, -0.8653, 0.0), (-0.4449, -0.8732, 0.0), (-0.4296, -0.8808, 0.0), (-0.4142, -0.8882, 0.0), (-0.3986, -0.8953, 0.0), (-0.3829, -0.9021, 0.0), (-0.3671, -0.9086, 0.0), (-0.3512, -0.9149, 0.0), (-0.3352, -0.9209, 0.0), (-0.3191, -0.9266, 0.0), (-0.3028, -0.932, 0.0), (-0.2865, -0.9372, 0.0), (-0.2701, -0.942, 0.0), (-0.2536, -0.9466, 0.0), (-0.2371, -0.9509, 0.0), (-0.2205, -0.9549, 0.0), (-0.2038, -0.9586, 0.0), (-0.187, -0.962, 0.0), (-0.1702, -0.9651, 0.0), (-0.1533, -0.9679, 0.0), (-0.1364, -0.9705, 0.0), (-0.1194, -0.9727, 0.0), (-0.1024, -0.9746, 0.0), (-0.08542, -0.9763, 0.0), (-0.06837, -0.9776, 0.0), (-0.05129, -0.9787, 0.0), (-0.03421, -0.9794, 0.0), (-0.01711, -0.9799, 0.0), (-4.793e-06, -0.98, 0.0), (0.0171, -0.9799, 0.0), (0.0342, -0.9794, 0.0), (0.05128, -0.9787, 0.0), (0.06836, -0.9776, 0.0), (0.08541, -0.9763, 0.0), (0.1024, -0.9746, 0.0), (0.1194, -0.9727, 0.0), (0.1364, -0.9705, 0.0), (0.1533, -0.9679, 0.0), (0.1702, -0.9651, 0.0), (0.187, -0.962, 0.0), (0.2037, -0.9586, 0.0), (0.2204, -0.9549, 0.0), (0.2371, -0.9509, 0.0), (0.2536, -0.9466, 0.0), (0.2701, -0.942, 0.0), (0.2865, -0.9372, 0.0), (0.3028, -0.932, 0.0), (0.3191, -0.9266, 0.0), (0.3352, -0.9209, 0.0), (0.3512, -0.9149, 0.0), (0.3671, -0.9086, 0.0), (0.3829, -0.9021, 0.0), (0.3986, -0.8953, 0.0), (0.4142, -0.8882, 0.0), (0.4296, -0.8808, 0.0), (0.4449, -0.8732, 0.0), (0.4601, -0.8653, 0.0), (0.4751, -0.8571, 0.0), (0.49, -0.8487, 0.0), (0.5047, -0.84, 0.0), (0.5193, -0.8311, 0.0), (0.5337, -0.8219, 0.0), (0.548, -0.8125, 0.0), (0.5621, -0.8028, 0.0), (0.576, -0.7928, 0.0), (0.5898, -0.7827, 0.0), (0.6033, -0.7723, 0.0), (0.6167, -0.7616, 0.0), (0.6299, -0.7507, 0.0), (0.6429, -0.7396, 0.0), (0.6557, -0.7283, 0.0), (0.6684, -0.7167, 0.0), (0.6808, -0.705, 0.0), (0.693, -0.693, 0.0), (0.7049, -0.6808, 0.0), (0.7167, -0.6684, 0.0), (0.7283, -0.6558, 0.0), (0.7396, -0.6429, 0.0), (0.7507, -0.6299, 0.0), (0.7616, -0.6167, 0.0), (0.7722, -0.6034, 0.0), (0.7827, -0.5898, 0.0), (0.7928, -0.576, 0.0), (0.8028, -0.5621, 0.0), (0.8125, -0.548, 0.0), (0.8219, -0.5338, 0.0), (0.8311, -0.5193, 0.0), (0.84, -0.5047, 0.0), (0.8487, -0.49, 0.0), (0.8571, -0.4751, 0.0), (0.8653, -0.4601, 0.0), (0.8732, -0.4449, 0.0), (0.8808, -0.4296, 0.0), (0.8882, -0.4142, 0.0), (0.8953, -0.3986, 0.0), (0.9021, -0.3829, 0.0), (0.9086, -0.3671, 0.0), (0.9149, -0.3512, 0.0), (0.9209, -0.3352, 0.0), (0.9266, -0.3191, 0.0), (0.932, -0.3028, 0.0), (0.9372, -0.2865, 0.0), (0.942, -0.2701, 0.0), (0.9466, -0.2537, 0.0), (0.9509, -0.2371, 0.0), (0.9549, -0.2205, 0.0), (0.9586, -0.2038, 0.0), (0.962, -0.187, 0.0), (0.9651, -0.1702, 0.0), (0.9679, -0.1533, 0.0), (0.9705, -0.1364, 0.0), (0.9727, -0.1194, 0.0), (0.9746, -0.1025, 0.0), (0.9763, -0.08543, 0.0), (0.9776, -0.06837, 0.0), (0.9787, -0.0513, 0.0), (0.9794, -0.03421, 0.0), (0.9799, -0.01712, 0.0), (0.98, -1.363e-05, 0.0), (0.9799, 0.01709, 0.0), (0.9794, 0.03419, 0.0), (0.9787, 0.05128, 0.0), (0.9776, 0.06835, 0.0), (0.9763, 0.0854, 0.0), (0.9746, 0.1024, 0.0), (0.9727, 0.1194, 0.0), (0.9705, 0.1364, 0.0), (0.9679, 0.1533, 0.0), (0.9651, 0.1702, 0.0), (0.962, 0.187, 0.0), (0.9586, 0.2037, 0.0), (0.9549, 0.2204, 0.0), (0.9509, 0.2371, 0.0), (0.9466, 0.2536, 0.0), (0.942, 0.2701, 0.0), (0.9372, 0.2865, 0.0), (0.932, 0.3028, 0.0), (0.9266, 0.319, 0.0), (0.9209, 0.3352, 0.0), (0.9149, 0.3512, 0.0), (0.9086, 0.3671, 0.0), (0.9021, 0.3829, 0.0), (0.8953, 0.3986, 0.0), (0.8882, 0.4142, 0.0), (0.8808, 0.4296, 0.0), (0.8732, 0.4449, 0.0), (0.8653, 0.4601, 0.0), (0.8571, 0.4751, 0.0), (0.8487, 0.49, 0.0), (0.84, 0.5047, 0.0), (0.8311, 0.5193, 0.0), (0.8219, 0.5337, 0.0), (0.8125, 0.548, 0.0), (0.8028, 0.5621, 0.0), (0.7928, 0.576, 0.0), (0.7827, 0.5898, 0.0), (0.7723, 0.6033, 0.0), (0.7616, 0.6167, 0.0), (0.7507, 0.6299, 0.0), (0.7396, 0.6429, 0.0), (0.7283, 0.6557, 0.0), (0.7167, 0.6683, 0.0), (0.705, 0.6808, 0.0), (0.693, 0.693, 0.0), (0.6808, 0.7049, 0.0), (0.6684, 0.7167, 0.0), (0.6558, 0.7283, 0.0), (0.643, 0.7396, 0.0), (0.6299, 0.7507, 0.0), (0.6167, 0.7616, 0.0), (0.6034, 0.7722, 0.0), (0.5898, 0.7827, 0.0), (0.576, 0.7928, 0.0), (0.5621, 0.8028, 0.0), (0.548, 0.8124, 0.0), (0.5338, 0.8219, 0.0), (0.5193, 0.8311, 0.0), (0.5048, 0.84, 0.0), (0.49, 0.8487, 0.0), (0.4751, 0.8571, 0.0), (0.4601, 0.8653, 0.0), (0.4449, 0.8732, 0.0), (0.4296, 0.8808, 0.0), (0.4142, 0.8882, 0.0), (0.3986, 0.8953, 0.0), (0.3829, 0.9021, 0.0), (0.3671, 0.9086, 0.0), (0.3512, 0.9149, 0.0), (0.3352, 0.9209, 0.0), (0.3191, 0.9266, 0.0), (0.3029, 0.932, 0.0), (0.2865, 0.9372, 0.0), (0.2701, 0.942, 0.0), (0.2537, 0.9466, 0.0), (0.2371, 0.9509, 0.0), (0.2205, 0.9549, 0.0), (0.2038, 0.9586, 0.0), (0.187, 0.962, 0.0), (0.1702, 0.9651, 0.0), (0.1533, 0.9679, 0.0), (0.1364, 0.9705, 0.0), (0.1195, 0.9727, 0.0), (0.1025, 0.9746, 0.0), (0.08543, 0.9763, 0.0), (0.06838, 0.9776, 0.0), (0.05131, 0.9787, 0.0), (0.03422, 0.9794, 0.0), (0.01713, 0.9799, 0.0)], [], [(247, 246, 606, 607), (143, 142, 502, 503), (39, 38, 398, 399), (352, 351, 711, 712), (248, 247, 607, 608), (144, 143, 503, 504), (40, 39, 399, 400), (353, 352, 712, 713), (249, 248, 608, 609), (145, 144, 504, 505), (41, 40, 400, 401), (354, 353, 713, 714), (250, 249, 609, 610), (146, 145, 505, 506), (42, 41, 401, 402), (355, 354, 714, 715), (251, 250, 610, 611), (147, 146, 506, 507), (43, 42, 402, 403), (356, 355, 715, 716), (252, 251, 611, 612), (148, 147, 507, 508), (44, 43, 403, 404), (357, 356, 716, 717), (253, 252, 612, 613), (149, 148, 508, 509), (45, 44, 404, 405), (358, 357, 717, 718), (254, 253, 613, 614), (150, 149, 509, 510), (46, 45, 405, 406), (359, 358, 718, 719), (255, 254, 614, 615), (151, 150, 510, 511), (47, 46, 406, 407), (0, 359, 719, 360), (256, 255, 615, 616), (152, 151, 511, 512), (48, 47, 407, 408), (257, 256, 616, 617), (153, 152, 512, 513), (49, 48, 408, 409), (258, 257, 617, 618), (154, 153, 513, 514), (50, 49, 409, 410), (259, 258, 618, 619), (155, 154, 514, 515), (51, 50, 410, 411), (260, 259, 619, 620), (156, 155, 515, 516), (52, 51, 411, 412), (261, 260, 620, 621), (157, 156, 516, 517), (53, 52, 412, 413), (262, 261, 621, 622), (158, 157, 517, 518), (54, 53, 413, 414), (263, 262, 622, 623), (159, 158, 518, 519), (55, 54, 414, 415), (264, 263, 623, 624), (160, 159, 519, 520), (56, 55, 415, 416), (265, 264, 624, 625), (161, 160, 520, 521), (57, 56, 416, 417), (266, 265, 625, 626), (162, 161, 521, 522), (58, 57, 417, 418), (267, 266, 626, 627), (163, 162, 522, 523), (59, 58, 418, 419), (268, 267, 627, 628), (164, 163, 523, 524), (60, 59, 419, 420), (269, 268, 628, 629), (165, 164, 524, 525), (61, 60, 420, 421), (270, 269, 629, 630), (166, 165, 525, 526), (62, 61, 421, 422), (271, 270, 630, 631), (167, 166, 526, 527), (63, 62, 422, 423), (272, 271, 631, 632), (168, 167, 527, 528), (64, 63, 423, 424), (273, 272, 632, 633), (169, 168, 528, 529), (65, 64, 424, 425), (274, 273, 633, 634), (170, 169, 529, 530), (66, 65, 425, 426), (275, 274, 634, 635), (171, 170, 530, 531), (67, 66, 426, 427), (276, 275, 635, 636), (172, 171, 531, 532), (68, 67, 427, 428), (277, 276, 636, 637), (173, 172, 532, 533), (69, 68, 428, 429), (278, 277, 637, 638), (174, 173, 533, 534), (70, 69, 429, 430), (279, 278, 638, 639), (175, 174, 534, 535), (71, 70, 430, 431), (280, 279, 639, 640), (176, 175, 535, 536), (72, 71, 431, 432), (281, 280, 640, 641), (177, 176, 536, 537), (73, 72, 432, 433), (282, 281, 641, 642), (178, 177, 537, 538), (74, 73, 433, 434), (283, 282, 642, 643), (179, 178, 538, 539), (75, 74, 434, 435), (284, 283, 643, 644), (180, 179, 539, 540), (76, 75, 435, 436), (285, 284, 644, 645), (181, 180, 540, 541), (77, 76, 436, 437), (286, 285, 645, 646), (182, 181, 541, 542), (78, 77, 437, 438), (287, 286, 646, 647), (183, 182, 542, 543), (79, 78, 438, 439), (288, 287, 647, 648), (184, 183, 543, 544), (80, 79, 439, 440), (289, 288, 648, 649), (185, 184, 544, 545), (81, 80, 440, 441), (290, 289, 649, 650), (186, 185, 545, 546), (82, 81, 441, 442), (291, 290, 650, 651), (187, 186, 546, 547), (83, 82, 442, 443), (292, 291, 651, 652), (188, 187, 547, 548), (84, 83, 443, 444), (293, 292, 652, 653), (189, 188, 548, 549), (85, 84, 444, 445), (294, 293, 653, 654), (190, 189, 549, 550), (86, 85, 445, 446), (295, 294, 654, 655), (191, 190, 550, 551), (87, 86, 446, 447), (296, 295, 655, 656), (192, 191, 551, 552), (88, 87, 447, 448), (297, 296, 656, 657), (193, 192, 552, 553), (89, 88, 448, 449), (298, 297, 657, 658), (194, 193, 553, 554), (90, 89, 449, 450), (299, 298, 658, 659), (195, 194, 554, 555), (91, 90, 450, 451), (300, 299, 659, 660), (196, 195, 555, 556), (92, 91, 451, 452), (301, 300, 660, 661), (197, 196, 556, 557), (93, 92, 452, 453), (302, 301, 661, 662), (198, 197, 557, 558), (94, 93, 453, 454), (303, 302, 662, 663), (199, 198, 558, 559), (95, 94, 454, 455), (304, 303, 663, 664), (200, 199, 559, 560), (96, 95, 455, 456), (305, 304, 664, 665), (201, 200, 560, 561), (97, 96, 456, 457), (306, 305, 665, 666), (202, 201, 561, 562), (98, 97, 457, 458), (307, 306, 666, 667), (203, 202, 562, 563), (99, 98, 458, 459), (308, 307, 667, 668), (204, 203, 563, 564), (100, 99, 459, 460), (309, 308, 668, 669), (205, 204, 564, 565), (101, 100, 460, 461), (310, 309, 669, 670), (206, 205, 565, 566), (102, 101, 461, 462), (311, 310, 670, 671), (207, 206, 566, 567), (103, 102, 462, 463), (312, 311, 671, 672), (208, 207, 567, 568), (104, 103, 463, 464), (313, 312, 672, 673), (209, 208, 568, 569), (105, 104, 464, 465), (1, 0, 360, 361), (314, 313, 673, 674), (210, 209, 569, 570), (106, 105, 465, 466), (2, 1, 361, 362), (315, 314, 674, 675), (211, 210, 570, 571), (107, 106, 466, 467), (3, 2, 362, 363), (316, 315, 675, 676), (212, 211, 571, 572), (108, 107, 467, 468), (4, 3, 363, 364), (317, 316, 676, 677), (213, 212, 572, 573), (109, 108, 468, 469), (5, 4, 364, 365), (318, 317, 677, 678), (214, 213, 573, 574), (110, 109, 469, 470), (6, 5, 365, 366), (319, 318, 678, 679), (215, 214, 574, 575), (111, 110, 470, 471), (7, 6, 366, 367), (320, 319, 679, 680), (216, 215, 575, 576), (112, 111, 471, 472), (8, 7, 367, 368), (321, 320, 680, 681), (217, 216, 576, 577), (113, 112, 472, 473), (9, 8, 368, 369), (322, 321, 681, 682), (218, 217, 577, 578), (114, 113, 473, 474), (10, 9, 369, 370), (323, 322, 682, 683), (219, 218, 578, 579), (115, 114, 474, 475), (11, 10, 370, 371), (324, 323, 683, 684), (220, 219, 579, 580), (116, 115, 475, 476), (12, 11, 371, 372), (325, 324, 684, 685), (221, 220, 580, 581), (117, 116, 476, 477), (13, 12, 372, 373), (326, 325, 685, 686), (222, 221, 581, 582), (118, 117, 477, 478), (14, 13, 373, 374), (327, 326, 686, 687), (223, 222, 582, 583), (119, 118, 478, 479), (15, 14, 374, 375), (328, 327, 687, 688), (224, 223, 583, 584), (120, 119, 479, 480), (16, 15, 375, 376), (329, 328, 688, 689), (225, 224, 584, 585), (121, 120, 480, 481), (17, 16, 376, 377), (330, 329, 689, 690), (226, 225, 585, 586), (122, 121, 481, 482), (18, 17, 377, 378), (331, 330, 690, 691), (227, 226, 586, 587), (123, 122, 482, 483), (19, 18, 378, 379), (332, 331, 691, 692), (228, 227, 587, 588), (124, 123, 483, 484), (20, 19, 379, 380), (333, 332, 692, 693), (229, 228, 588, 589), (125, 124, 484, 485), (21, 20, 380, 381), (334, 333, 693, 694), (230, 229, 589, 590), (126, 125, 485, 486), (22, 21, 381, 382), (335, 334, 694, 695), (231, 230, 590, 591), (127, 126, 486, 487), (23, 22, 382, 383), (336, 335, 695, 696), (232, 231, 591, 592), (128, 127, 487, 488), (24, 23, 383, 384), (337, 336, 696, 697), (233, 232, 592, 593), (129, 128, 488, 489), (25, 24, 384, 385), (338, 337, 697, 698), (234, 233, 593, 594), (130, 129, 489, 490), (26, 25, 385, 386), (339, 338, 698, 699), (235, 234, 594, 595), (131, 130, 490, 491), (27, 26, 386, 387), (340, 339, 699, 700), (236, 235, 595, 596), (132, 131, 491, 492), (28, 27, 387, 388), (341, 340, 700, 701), (237, 236, 596, 597), (133, 132, 492, 493), (29, 28, 388, 389), (342, 341, 701, 702), (238, 237, 597, 598), (134, 133, 493, 494), (30, 29, 389, 390), (343, 342, 702, 703), (239, 238, 598, 599), (135, 134, 494, 495), (31, 30, 390, 391), (344, 343, 703, 704), (240, 239, 599, 600), (136, 135, 495, 496), (32, 31, 391, 392), (345, 344, 704, 705), (241, 240, 600, 601), (137, 136, 496, 497), (33, 32, 392, 393), (346, 345, 705, 706), (242, 241, 601, 602), (138, 137, 497, 498), (34, 33, 393, 394), (347, 346, 706, 707), (243, 242, 602, 603), (139, 138, 498, 499), (35, 34, 394, 395), (348, 347, 707, 708), (244, 243, 603, 604), (140, 139, 499, 500), (36, 35, 395, 396), (349, 348, 708, 709), (245, 244, 604, 605), (141, 140, 500, 501), (37, 36, 396, 397), (350, 349, 709, 710), (246, 245, 605, 606), (142, 141, 501, 502), (38, 37, 397, 398), (351, 350, 710, 711)])
me_circle_006.materials.append(mat_material_001)
me_circle_006.use_remesh_preserve_volume = False
me_circle_006.use_remesh_preserve_attributes = False
me_circle_006.use_mirror_vertex_groups = False
me_circle_006.update()
me_circle_005 = bpy.data.meshes.new('Circle.005')
me_circle_005.from_pydata([(0.0, 1.0, 0.0), (-0.01745, 0.9998, 0.0), (-0.0349, 0.9994, 0.0), (-0.05234, 0.9986, 0.0), (-0.06976, 0.9976, 0.0), (-0.08716, 0.9962, 0.0), (-0.1045, 0.9945, 0.0), (-0.1219, 0.9925, 0.0), (-0.1392, 0.9903, 0.0), (-0.1564, 0.9877, 0.0), (-0.1736, 0.9848, 0.0), (-0.1908, 0.9816, 0.0), (-0.2079, 0.9781, 0.0), (-0.225, 0.9744, 0.0), (-0.2419, 0.9703, 0.0), (-0.2588, 0.9659, 0.0), (-0.2756, 0.9613, 0.0), (-0.2924, 0.9563, 0.0), (-0.309, 0.9511, 0.0), (-0.3256, 0.9455, 0.0), (-0.342, 0.9397, 0.0), (-0.3584, 0.9336, 0.0), (-0.3746, 0.9272, 0.0), (-0.3907, 0.9205, 0.0), (-0.4067, 0.9135, 0.0), (-0.4226, 0.9063, 0.0), (-0.4384, 0.8988, 0.0), (-0.454, 0.891, 0.0), (-0.4695, 0.8829, 0.0), (-0.4848, 0.8746, 0.0), (-0.5, 0.866, 0.0), (-0.515, 0.8572, 0.0), (-0.5299, 0.848, 0.0), (-0.5446, 0.8387, 0.0), (-0.5592, 0.829, 0.0), (-0.5736, 0.8192, 0.0), (-0.5878, 0.809, 0.0), (-0.6018, 0.7986, 0.0), (-0.6157, 0.788, 0.0), (-0.6293, 0.7771, 0.0), (-0.6428, 0.766, 0.0), (-0.6561, 0.7547, 0.0), (-0.6691, 0.7431, 0.0), (-0.682, 0.7314, 0.0), (-0.6947, 0.7193, 0.0), (-0.7071, 0.7071, 0.0), (-0.7193, 0.6947, 0.0), (-0.7314, 0.682, 0.0), (-0.7431, 0.6691, 0.0), (-0.7547, 0.6561, 0.0), (-0.766, 0.6428, 0.0), (-0.7771, 0.6293, 0.0), (-0.788, 0.6157, 0.0), (-0.7986, 0.6018, 0.0), (-0.809, 0.5878, 0.0), (-0.8192, 0.5736, 0.0), (-0.829, 0.5592, 0.0), (-0.8387, 0.5446, 0.0), (-0.848, 0.5299, 0.0), (-0.8572, 0.515, 0.0), (-0.866, 0.5, 0.0), (-0.8746, 0.4848, 0.0), (-0.8829, 0.4695, 0.0), (-0.891, 0.454, 0.0), (-0.8988, 0.4384, 0.0), (-0.9063, 0.4226, 0.0), (-0.9135, 0.4067, 0.0), (-0.9205, 0.3907, 0.0), (-0.9272, 0.3746, 0.0), (-0.9336, 0.3584, 0.0), (-0.9397, 0.342, 0.0), (-0.9455, 0.3256, 0.0), (-0.9511, 0.309, 0.0), (-0.9563, 0.2924, 0.0), (-0.9613, 0.2756, 0.0), (-0.9659, 0.2588, 0.0), (-0.9703, 0.2419, 0.0), (-0.9744, 0.225, 0.0), (-0.9781, 0.2079, 0.0), (-0.9816, 0.1908, 0.0), (-0.9848, 0.1736, 0.0), (-0.9877, 0.1564, 0.0), (-0.9903, 0.1392, 0.0), (-0.9925, 0.1219, 0.0), (-0.9945, 0.1045, 0.0), (-0.9962, 0.08715, 0.0), (-0.9976, 0.06976, 0.0), (-0.9986, 0.05233, 0.0), (-0.9994, 0.0349, 0.0), (-0.9998, 0.01745, 0.0), (-1.0, -1.117e-06, 0.0), (-0.9998, -0.01745, 0.0), (-0.9994, -0.0349, 0.0), (-0.9986, -0.05234, 0.0), (-0.9976, -0.06976, 0.0), (-0.9962, -0.08716, 0.0), (-0.9945, -0.1045, 0.0), (-0.9925, -0.1219, 0.0), (-0.9903, -0.1392, 0.0), (-0.9877, -0.1564, 0.0), (-0.9848, -0.1736, 0.0), (-0.9816, -0.1908, 0.0), (-0.9781, -0.2079, 0.0), (-0.9744, -0.225, 0.0), (-0.9703, -0.2419, 0.0), (-0.9659, -0.2588, 0.0), (-0.9613, -0.2756, 0.0), (-0.9563, -0.2924, 0.0), (-0.9511, -0.309, 0.0), (-0.9455, -0.3256, 0.0), (-0.9397, -0.342, 0.0), (-0.9336, -0.3584, 0.0), (-0.9272, -0.3746, 0.0), (-0.9205, -0.3907, 0.0), (-0.9135, -0.4067, 0.0), (-0.9063, -0.4226, 0.0), (-0.8988, -0.4384, 0.0), (-0.891, -0.454, 0.0), (-0.8829, -0.4695, 0.0), (-0.8746, -0.4848, 0.0), (-0.866, -0.5, 0.0), (-0.8572, -0.515, 0.0), (-0.848, -0.5299, 0.0), (-0.8387, -0.5446, 0.0), (-0.829, -0.5592, 0.0), (-0.8192, -0.5736, 0.0), (-0.809, -0.5878, 0.0), (-0.7986, -0.6018, 0.0), (-0.788, -0.6157, 0.0), (-0.7771, -0.6293, 0.0), (-0.766, -0.6428, 0.0), (-0.7547, -0.6561, 0.0), (-0.7431, -0.6691, 0.0), (-0.7314, -0.682, 0.0), (-0.7193, -0.6947, 0.0), (-0.7071, -0.7071, 0.0), (-0.6947, -0.7193, 0.0), (-0.682, -0.7314, 0.0), (-0.6691, -0.7431, 0.0), (-0.6561, -0.7547, 0.0), (-0.6428, -0.766, 0.0), (-0.6293, -0.7771, 0.0), (-0.6157, -0.788, 0.0), (-0.6018, -0.7986, 0.0), (-0.5878, -0.809, 0.0), (-0.5736, -0.8192, 0.0), (-0.5592, -0.829, 0.0), (-0.5446, -0.8387, 0.0), (-0.5299, -0.848, 0.0), (-0.515, -0.8572, 0.0), (-0.5, -0.866, 0.0), (-0.4848, -0.8746, 0.0), (-0.4695, -0.8829, 0.0), (-0.454, -0.891, 0.0), (-0.4384, -0.8988, 0.0), (-0.4226, -0.9063, 0.0), (-0.4067, -0.9135, 0.0), (-0.3907, -0.9205, 0.0), (-0.3746, -0.9272, 0.0), (-0.3584, -0.9336, 0.0), (-0.342, -0.9397, 0.0), (-0.3256, -0.9455, 0.0), (-0.309, -0.9511, 0.0), (-0.2924, -0.9563, 0.0), (-0.2756, -0.9613, 0.0), (-0.2588, -0.9659, 0.0), (-0.2419, -0.9703, 0.0), (-0.225, -0.9744, 0.0), (-0.2079, -0.9781, 0.0), (-0.1908, -0.9816, 0.0), (-0.1737, -0.9848, 0.0), (-0.1564, -0.9877, 0.0), (-0.1392, -0.9903, 0.0), (-0.1219, -0.9925, 0.0), (-0.1045, -0.9945, 0.0), (-0.08716, -0.9962, 0.0), (-0.06976, -0.9976, 0.0), (-0.05234, -0.9986, 0.0), (-0.0349, -0.9994, 0.0), (-0.01746, -0.9998, 0.0), (-4.919e-06, -1.0, 0.0), (0.01745, -0.9998, 0.0), (0.03489, -0.9994, 0.0), (0.05233, -0.9986, 0.0), (0.06975, -0.9976, 0.0), (0.08715, -0.9962, 0.0), (0.1045, -0.9945, 0.0), (0.1219, -0.9925, 0.0), (0.1392, -0.9903, 0.0), (0.1564, -0.9877, 0.0), (0.1736, -0.9848, 0.0), (0.1908, -0.9816, 0.0), (0.2079, -0.9781, 0.0), (0.2249, -0.9744, 0.0), (0.2419, -0.9703, 0.0), (0.2588, -0.9659, 0.0), (0.2756, -0.9613, 0.0), (0.2924, -0.9563, 0.0), (0.309, -0.9511, 0.0), (0.3256, -0.9455, 0.0), (0.342, -0.9397, 0.0), (0.3584, -0.9336, 0.0), (0.3746, -0.9272, 0.0), (0.3907, -0.9205, 0.0), (0.4067, -0.9135, 0.0), (0.4226, -0.9063, 0.0), (0.4384, -0.8988, 0.0), (0.454, -0.891, 0.0), (0.4695, -0.883, 0.0), (0.4848, -0.8746, 0.0), (0.5, -0.866, 0.0), (0.515, -0.8572, 0.0), (0.5299, -0.8481, 0.0), (0.5446, -0.8387, 0.0), (0.5592, -0.829, 0.0), (0.5736, -0.8192, 0.0), (0.5878, -0.809, 0.0), (0.6018, -0.7986, 0.0), (0.6157, -0.788, 0.0), (0.6293, -0.7772, 0.0), (0.6428, -0.7661, 0.0), (0.6561, -0.7547, 0.0), (0.6691, -0.7432, 0.0), (0.682, -0.7314, 0.0), (0.6947, -0.7193, 0.0), (0.7071, -0.7071, 0.0), (0.7193, -0.6947, 0.0), (0.7313, -0.682, 0.0), (0.7431, -0.6691, 0.0), (0.7547, -0.6561, 0.0), (0.766, -0.6428, 0.0), (0.7771, -0.6293, 0.0), (0.788, -0.6157, 0.0), (0.7986, -0.6018, 0.0), (0.809, -0.5878, 0.0), (0.8191, -0.5736, 0.0), (0.829, -0.5592, 0.0), (0.8387, -0.5446, 0.0), (0.848, -0.5299, 0.0), (0.8572, -0.515, 0.0), (0.866, -0.5, 0.0), (0.8746, -0.4848, 0.0), (0.8829, -0.4695, 0.0), (0.891, -0.454, 0.0), (0.8988, -0.4384, 0.0), (0.9063, -0.4226, 0.0), (0.9135, -0.4067, 0.0), (0.9205, -0.3907, 0.0), (0.9272, -0.3746, 0.0), (0.9336, -0.3584, 0.0), (0.9397, -0.342, 0.0), (0.9455, -0.3256, 0.0), (0.9511, -0.309, 0.0), (0.9563, -0.2924, 0.0), (0.9613, -0.2756, 0.0), (0.9659, -0.2588, 0.0), (0.9703, -0.2419, 0.0), (0.9744, -0.225, 0.0), (0.9781, -0.2079, 0.0), (0.9816, -0.1908, 0.0), (0.9848, -0.1737, 0.0), (0.9877, -0.1564, 0.0), (0.9903, -0.1392, 0.0), (0.9925, -0.1219, 0.0), (0.9945, -0.1045, 0.0), (0.9962, -0.08717, 0.0), (0.9976, -0.06977, 0.0), (0.9986, -0.05235, 0.0), (0.9994, -0.03491, 0.0), (0.9998, -0.01747, 0.0), (1.0, -1.382e-05, 0.0), (0.9998, 0.01744, 0.0), (0.9994, 0.03489, 0.0), (0.9986, 0.05232, 0.0), (0.9976, 0.06974, 0.0), (0.9962, 0.08714, 0.0), (0.9945, 0.1045, 0.0), (0.9925, 0.1219, 0.0), (0.9903, 0.1392, 0.0), (0.9877, 0.1564, 0.0), (0.9848, 0.1736, 0.0), (0.9816, 0.1908, 0.0), (0.9782, 0.2079, 0.0), (0.9744, 0.2249, 0.0), (0.9703, 0.2419, 0.0), (0.9659, 0.2588, 0.0), (0.9613, 0.2756, 0.0), (0.9563, 0.2924, 0.0), (0.9511, 0.309, 0.0), (0.9455, 0.3256, 0.0), (0.9397, 0.342, 0.0), (0.9336, 0.3584, 0.0), (0.9272, 0.3746, 0.0), (0.9205, 0.3907, 0.0), (0.9136, 0.4067, 0.0), (0.9063, 0.4226, 0.0), (0.8988, 0.4384, 0.0), (0.891, 0.454, 0.0), (0.883, 0.4695, 0.0), (0.8746, 0.4848, 0.0), (0.866, 0.5, 0.0), (0.8572, 0.515, 0.0), (0.8481, 0.5299, 0.0), (0.8387, 0.5446, 0.0), (0.829, 0.5592, 0.0), (0.8192, 0.5736, 0.0), (0.809, 0.5878, 0.0), (0.7986, 0.6018, 0.0), (0.788, 0.6156, 0.0), (0.7772, 0.6293, 0.0), (0.7661, 0.6428, 0.0), (0.7547, 0.656, 0.0), (0.7432, 0.6691, 0.0), (0.7314, 0.682, 0.0), (0.7194, 0.6946, 0.0), (0.7071, 0.7071, 0.0), (0.6947, 0.7193, 0.0), (0.682, 0.7313, 0.0), (0.6691, 0.7431, 0.0), (0.6561, 0.7547, 0.0), (0.6428, 0.766, 0.0), (0.6293, 0.7771, 0.0), (0.6157, 0.788, 0.0), (0.6018, 0.7986, 0.0), (0.5878, 0.809, 0.0), (0.5736, 0.8191, 0.0), (0.5592, 0.829, 0.0), (0.5447, 0.8387, 0.0), (0.5299, 0.848, 0.0), (0.5151, 0.8572, 0.0), (0.5, 0.866, 0.0), (0.4848, 0.8746, 0.0), (0.4695, 0.8829, 0.0), (0.454, 0.891, 0.0), (0.4384, 0.8988, 0.0), (0.4226, 0.9063, 0.0), (0.4068, 0.9135, 0.0), (0.3907, 0.9205, 0.0), (0.3746, 0.9272, 0.0), (0.3584, 0.9336, 0.0), (0.342, 0.9397, 0.0), (0.3256, 0.9455, 0.0), (0.309, 0.9511, 0.0), (0.2924, 0.9563, 0.0), (0.2757, 0.9613, 0.0), (0.2588, 0.9659, 0.0), (0.2419, 0.9703, 0.0), (0.225, 0.9744, 0.0), (0.2079, 0.9781, 0.0), (0.1908, 0.9816, 0.0), (0.1737, 0.9848, 0.0), (0.1565, 0.9877, 0.0), (0.1392, 0.9903, 0.0), (0.1219, 0.9925, 0.0), (0.1046, 0.9945, 0.0), (0.08718, 0.9962, 0.0), (0.06978, 0.9976, 0.0), (0.05236, 0.9986, 0.0), (0.03492, 0.9994, 0.0), (0.01748, 0.9998, 0.0)], [], [(0, 1, 2, 3, 4, 5, 6, 7, 8, 9, 10, 11, 12, 13, 14, 15, 16, 17, 18, 19, 20, 21, 22, 23, 24, 25, 26, 27, 28, 29, 30, 31, 32, 33, 34, 35, 36, 37, 38, 39, 40, 41, 42, 43, 44, 45, 46, 47, 48, 49, 50, 51, 52, 53, 54, 55, 56, 57, 58, 59, 60, 61, 62, 63, 64, 65, 66, 67, 68, 69, 70, 71, 72, 73, 74, 75, 76, 77, 78, 79, 80, 81, 82, 83, 84, 85, 86, 87, 88, 89, 90, 91, 92, 93, 94, 95, 96, 97, 98, 99, 100, 101, 102, 103, 104, 105, 106, 107, 108, 109, 110, 111, 112, 113, 114, 115, 116, 117, 118, 119, 120, 121, 122, 123, 124, 125, 126, 127, 128, 129, 130, 131, 132, 133, 134, 135, 136, 137, 138, 139, 140, 141, 142, 143, 144, 145, 146, 147, 148, 149, 150, 151, 152, 153, 154, 155, 156, 157, 158, 159, 160, 161, 162, 163, 164, 165, 166, 167, 168, 169, 170, 171, 172, 173, 174, 175, 176, 177, 178, 179, 180, 181, 182, 183, 184, 185, 186, 187, 188, 189, 190, 191, 192, 193, 194, 195, 196, 197, 198, 199, 200, 201, 202, 203, 204, 205, 206, 207, 208, 209, 210, 211, 212, 213, 214, 215, 216, 217, 218, 219, 220, 221, 222, 223, 224, 225, 226, 227, 228, 229, 230, 231, 232, 233, 234, 235, 236, 237, 238, 239, 240, 241, 242, 243, 244, 245, 246, 247, 248, 249, 250, 251, 252, 253, 254, 255, 256, 257, 258, 259, 260, 261, 262, 263, 264, 265, 266, 267, 268, 269, 270, 271, 272, 273, 274, 275, 276, 277, 278, 279, 280, 281, 282, 283, 284, 285, 286, 287, 288, 289, 290, 291, 292, 293, 294, 295, 296, 297, 298, 299, 300, 301, 302, 303, 304, 305, 306, 307, 308, 309, 310, 311, 312, 313, 314, 315, 316, 317, 318, 319, 320, 321, 322, 323, 324, 325, 326, 327, 328, 329, 330, 331, 332, 333, 334, 335, 336, 337, 338, 339, 340, 341, 342, 343, 344, 345, 346, 347, 348, 349, 350, 351, 352, 353, 354, 355, 356, 357, 358, 359)])
me_circle_005.materials.append(mat_material_001)
me_circle_005.use_remesh_preserve_volume = False
me_circle_005.use_remesh_preserve_attributes = False
me_circle_005.use_mirror_vertex_groups = False
me_circle_005.update()
me_circle_004 = bpy.data.meshes.new('Circle.004')
me_circle_004.from_pydata([(0.0, 1.0, 0.0), (-0.01745, 0.9998, 0.0), (-0.0349, 0.9994, 0.0), (-0.05234, 0.9986, 0.0), (-0.06976, 0.9976, 0.0), (-0.08716, 0.9962, 0.0), (-0.1045, 0.9945, 0.0), (-0.1219, 0.9925, 0.0), (-0.1392, 0.9903, 0.0), (-0.1564, 0.9877, 0.0), (-0.1736, 0.9848, 0.0), (-0.1908, 0.9816, 0.0), (-0.2079, 0.9781, 0.0), (-0.225, 0.9744, 0.0), (-0.2419, 0.9703, 0.0), (-0.2588, 0.9659, 0.0), (-0.2756, 0.9613, 0.0), (-0.2924, 0.9563, 0.0), (-0.309, 0.9511, 0.0), (-0.3256, 0.9455, 0.0), (-0.342, 0.9397, 0.0), (-0.3584, 0.9336, 0.0), (-0.3746, 0.9272, 0.0), (-0.3907, 0.9205, 0.0), (0.3987, 0.8959, 0.0), (0.3204, 0.8981, 0.0), (0.3428, 0.8601, 0.0), (0.2824, 0.8803, 0.0), (0.2488, 0.8445, 0.0), (0.1683, 0.8825, 0.0), (0.1437, 0.8534, 0.0), (0.09453, 0.8691, 0.0), (0.01403, 0.8243, 0.0), (-0.02175, 0.8579, 0.0), (-0.04859, 0.8489, 0.0), (-0.109, 0.8937, 0.0), (-0.1246, 0.84, 0.0), (-0.1917, 0.8914, 0.0), (-0.2074, 0.8534, 0.0), (-0.2141, 0.8914, 0.0), (-0.2454, 0.887, 0.0), (-0.299, 0.916, 0.0), (-0.3505, 0.8534, 0.0), (-0.3728, 0.8803, 0.0), (-0.4265, 0.8713, 0.0), (0.3907, 0.9205, 0.0), (0.3746, 0.9272, 0.0), (0.3584, 0.9336, 0.0), (0.342, 0.9397, 0.0), (0.3256, 0.9455, 0.0), (0.309, 0.9511, 0.0), (0.2924, 0.9563, 0.0), (0.2757, 0.9613, 0.0), (0.2588, 0.9659, 0.0), (0.2419, 0.9703, 0.0), (0.225, 0.9744, 0.0), (0.2079, 0.9781, 0.0), (0.1908, 0.9816, 0.0), (0.1737, 0.9848, 0.0), (0.1565, 0.9877, 0.0), (0.1392, 0.9903, 0.0), (0.1219, 0.9925, 0.0), (0.1046, 0.9945, 0.0), (0.08718, 0.9962, 0.0), (0.06978, 0.9976, 0.0), (0.05236, 0.9986, 0.0), (0.03492, 0.9994, 0.0), (0.01748, 0.9998, 0.0)], [], [(1, 2, 3, 4, 5, 6, 7, 8, 9, 10, 11, 12, 13, 14, 15, 16, 17, 18, 19, 20, 21, 22, 23, 44, 43, 42, 41, 40, 39, 38, 37, 36, 35, 34, 33, 32, 31, 30, 29, 28, 27, 26, 25, 24, 45, 46, 47, 48, 49, 50, 51, 52, 53, 54, 55, 56, 57, 58, 59, 60, 61, 62, 63, 64, 65, 66, 67, 0)])
me_circle_004.materials.append(mat_material_002)
me_circle_004.use_remesh_preserve_volume = False
me_circle_004.use_remesh_preserve_attributes = False
me_circle_004.use_mirror_vertex_groups = False
me_circle_004.update()
me_circle_003 = bpy.data.meshes.new('Circle.003')
me_circle_003.from_pydata([(0.0, 1.0, 0.0), (-0.01745, 0.9998, 0.0), (-0.0349, 0.9994, 0.0), (-0.05234, 0.9986, 0.0), (-0.06976, 0.9976, 0.0), (-0.08716, 0.9962, 0.0), (-0.1045, 0.9945, 0.0), (-0.1219, 0.9925, 0.0), (-0.1392, 0.9903, 0.0), (-0.1564, 0.9877, 0.0), (-0.1736, 0.9848, 0.0), (-0.1908, 0.9816, 0.0), (-0.2079, 0.9781, 0.0), (-0.225, 0.9744, 0.0), (-0.2419, 0.9703, 0.0), (-0.2588, 0.9659, 0.0), (-0.2756, 0.9613, 0.0), (-0.2924, 0.9563, 0.0), (-0.309, 0.9511, 0.0), (-0.3256, 0.9455, 0.0), (-0.342, 0.9397, 0.0), (-0.3584, 0.9336, 0.0), (-0.3746, 0.9272, 0.0), (-0.3907, 0.9205, 0.0), (-0.4067, 0.9135, 0.0), (-0.4226, 0.9063, 0.0), (-0.4384, 0.8988, 0.0), (-0.454, 0.891, 0.0), (-0.4695, 0.8829, 0.0), (-0.4848, 0.8746, 0.0), (-0.5, 0.866, 0.0), (-0.515, 0.8572, 0.0), (-0.5299, 0.848, 0.0), (-0.5446, 0.8387, 0.0), (-0.5592, 0.829, 0.0), (-0.5736, 0.8192, 0.0), (-0.5878, 0.809, 0.0), (-0.6018, 0.7986, 0.0), (-0.6157, 0.788, 0.0), (-0.6293, 0.7771, 0.0), (-0.6428, 0.766, 0.0), (-0.6561, 0.7547, 0.0), (-0.6691, 0.7431, 0.0), (-0.682, 0.7314, 0.0), (-0.6947, 0.7193, 0.0), (-0.7071, 0.7071, 0.0), (-0.7193, 0.6947, 0.0), (-0.7314, 0.682, 0.0), (-0.7431, 0.6691, 0.0), (-0.7547, 0.6561, 0.0), (-0.766, 0.6428, 0.0), (-0.7771, 0.6293, 0.0), (-0.788, 0.6157, 0.0), (-0.7986, 0.6018, 0.0), (-0.809, 0.5878, 0.0), (-0.8192, 0.5736, 0.0), (-0.829, 0.5592, 0.0), (-0.8387, 0.5446, 0.0), (-0.848, 0.5299, 0.0), (-0.8572, 0.515, 0.0), (-0.866, 0.5, 0.0), (-0.8746, 0.4848, 0.0), (-0.8829, 0.4695, 0.0), (-0.891, 0.454, 0.0), (-0.8988, 0.4384, 0.0), (-0.9063, 0.4226, 0.0), (-0.9135, 0.4067, 0.0), (-0.9205, 0.3907, 0.0), (-0.9272, 0.3746, 0.0), (-0.9336, 0.3584, 0.0), (-0.9397, 0.342, 0.0), (-0.9455, 0.3256, 0.0), (-0.9511, 0.309, 0.0), (-0.9563, 0.2924, 0.0), (-0.9613, 0.2756, 0.0), (-0.9659, 0.2588, 0.0), (-0.9703, 0.2419, 0.0), (-0.9744, 0.225, 0.0), (-0.9781, 0.2079, 0.0), (-0.9816, 0.1908, 0.0), (-0.9848, 0.1736, 0.0), (-0.9877, 0.1564, 0.0), (-0.9903, 0.1392, 0.0), (-0.9925, 0.1219, 0.0), (-0.9945, 0.1045, 0.0), (-0.9962, 0.08715, 0.0), (-0.9976, 0.06976, 0.0), (-0.9986, 0.05233, 0.0), (-0.9994, 0.0349, 0.0), (-0.9998, 0.01745, 0.0), (-1.0, -1.117e-06, 0.0), (-0.9998, -0.01745, 0.0), (-0.9994, -0.0349, 0.0), (-0.9986, -0.05234, 0.0), (-0.9976, -0.06976, 0.0), (-0.9962, -0.08716, 0.0), (-0.9945, -0.1045, 0.0), (-0.9925, -0.1219, 0.0), (-0.9903, -0.1392, 0.0), (-0.9877, -0.1564, 0.0), (-0.9848, -0.1736, 0.0), (-0.9816, -0.1908, 0.0), (-0.9781, -0.2079, 0.0), (-0.9744, -0.225, 0.0), (-0.9703, -0.2419, 0.0), (-0.9659, -0.2588, 0.0), (-0.9613, -0.2756, 0.0), (-0.9563, -0.2924, 0.0), (-0.9511, -0.309, 0.0), (-0.9455, -0.3256, 0.0), (-0.9397, -0.342, 0.0), (-0.9336, -0.3584, 0.0), (-0.9272, -0.3746, 0.0), (-0.9205, -0.3907, 0.0), (-0.9135, -0.4067, 0.0), (-0.9063, -0.4226, 0.0), (-0.8988, -0.4384, 0.0), (-0.891, -0.454, 0.0), (-0.8829, -0.4695, 0.0), (-0.8746, -0.4848, 0.0), (-0.866, -0.5, 0.0), (-0.8572, -0.515, 0.0), (-0.848, -0.5299, 0.0), (-0.8387, -0.5446, 0.0), (-0.829, -0.5592, 0.0), (-0.8192, -0.5736, 0.0), (-0.809, -0.5878, 0.0), (-0.7986, -0.6018, 0.0), (-0.788, -0.6157, 0.0), (-0.7771, -0.6293, 0.0), (-0.766, -0.6428, 0.0), (-0.7547, -0.6561, 0.0), (-0.7431, -0.6691, 0.0), (-0.7314, -0.682, 0.0), (-0.7193, -0.6947, 0.0), (-0.7071, -0.7071, 0.0), (-0.6947, -0.7193, 0.0), (-0.682, -0.7314, 0.0), (-0.6691, -0.7431, 0.0), (-0.6561, -0.7547, 0.0), (-0.6428, -0.766, 0.0), (-0.6293, -0.7771, 0.0), (-0.6157, -0.788, 0.0), (-0.6018, -0.7986, 0.0), (-0.5878, -0.809, 0.0), (-0.5736, -0.8192, 0.0), (-0.5592, -0.829, 0.0), (-0.5446, -0.8387, 0.0), (-0.5299, -0.848, 0.0), (-0.515, -0.8572, 0.0), (-0.5, -0.866, 0.0), (-0.4848, -0.8746, 0.0), (-0.4695, -0.8829, 0.0), (-0.454, -0.891, 0.0), (-0.4384, -0.8988, 0.0), (-0.4226, -0.9063, 0.0), (-0.4067, -0.9135, 0.0), (-0.3907, -0.9205, 0.0), (-0.3746, -0.9272, 0.0), (-0.3584, -0.9336, 0.0), (-0.342, -0.9397, 0.0), (-0.3256, -0.9455, 0.0), (-0.309, -0.9511, 0.0), (-0.2924, -0.9563, 0.0), (-0.2756, -0.9613, 0.0), (-0.2588, -0.9659, 0.0), (-0.2419, -0.9703, 0.0), (-0.225, -0.9744, 0.0), (-0.2079, -0.9781, 0.0), (-0.1908, -0.9816, 0.0), (-0.1737, -0.9848, 0.0), (-0.1564, -0.9877, 0.0), (-0.1392, -0.9903, 0.0), (-0.1219, -0.9925, 0.0), (-0.1045, -0.9945, 0.0), (-0.08716, -0.9962, 0.0), (-0.06976, -0.9976, 0.0), (-0.05234, -0.9986, 0.0), (-0.0349, -0.9994, 0.0), (-0.01746, -0.9998, 0.0), (-4.919e-06, -1.0, 0.0), (0.01745, -0.9998, 0.0), (0.03489, -0.9994, 0.0), (0.05233, -0.9986, 0.0), (0.06975, -0.9976, 0.0), (0.08715, -0.9962, 0.0), (0.1045, -0.9945, 0.0), (0.1219, -0.9925, 0.0), (0.1392, -0.9903, 0.0), (0.1564, -0.9877, 0.0), (0.1736, -0.9848, 0.0), (0.1908, -0.9816, 0.0), (0.2079, -0.9781, 0.0), (0.2249, -0.9744, 0.0), (0.2419, -0.9703, 0.0), (0.2588, -0.9659, 0.0), (0.2756, -0.9613, 0.0), (0.2924, -0.9563, 0.0), (0.309, -0.9511, 0.0), (0.3256, -0.9455, 0.0), (0.342, -0.9397, 0.0), (0.3584, -0.9336, 0.0), (0.3746, -0.9272, 0.0), (0.3907, -0.9205, 0.0), (0.4067, -0.9135, 0.0), (0.4226, -0.9063, 0.0), (0.4384, -0.8988, 0.0), (0.454, -0.891, 0.0), (0.4695, -0.883, 0.0), (0.4848, -0.8746, 0.0), (0.5, -0.866, 0.0), (0.515, -0.8572, 0.0), (0.5299, -0.8481, 0.0), (0.5446, -0.8387, 0.0), (0.5592, -0.829, 0.0), (0.5736, -0.8192, 0.0), (0.5878, -0.809, 0.0), (0.6018, -0.7986, 0.0), (0.6157, -0.788, 0.0), (0.6293, -0.7772, 0.0), (0.6428, -0.7661, 0.0), (0.6561, -0.7547, 0.0), (0.6691, -0.7432, 0.0), (0.682, -0.7314, 0.0), (0.6947, -0.7193, 0.0), (0.7071, -0.7071, 0.0), (0.7193, -0.6947, 0.0), (0.7313, -0.682, 0.0), (0.7431, -0.6691, 0.0), (0.7547, -0.6561, 0.0), (0.766, -0.6428, 0.0), (0.7771, -0.6293, 0.0), (0.788, -0.6157, 0.0), (0.7986, -0.6018, 0.0), (0.809, -0.5878, 0.0), (0.8191, -0.5736, 0.0), (0.829, -0.5592, 0.0), (0.8387, -0.5446, 0.0), (0.848, -0.5299, 0.0), (0.8572, -0.515, 0.0), (0.866, -0.5, 0.0), (0.8746, -0.4848, 0.0), (0.8829, -0.4695, 0.0), (0.891, -0.454, 0.0), (0.8988, -0.4384, 0.0), (0.9063, -0.4226, 0.0), (0.9135, -0.4067, 0.0), (0.9205, -0.3907, 0.0), (0.9272, -0.3746, 0.0), (0.9336, -0.3584, 0.0), (0.9397, -0.342, 0.0), (0.9455, -0.3256, 0.0), (0.9511, -0.309, 0.0), (0.9563, -0.2924, 0.0), (0.9613, -0.2756, 0.0), (0.9659, -0.2588, 0.0), (0.9703, -0.2419, 0.0), (0.9744, -0.225, 0.0), (0.9781, -0.2079, 0.0), (0.9816, -0.1908, 0.0), (0.9848, -0.1737, 0.0), (0.9877, -0.1564, 0.0), (0.9903, -0.1392, 0.0), (0.9925, -0.1219, 0.0), (0.9945, -0.1045, 0.0), (0.9962, -0.08717, 0.0), (0.9976, -0.06977, 0.0), (0.9986, -0.05235, 0.0), (0.9994, -0.03491, 0.0), (0.9998, -0.01747, 0.0), (1.0, -1.382e-05, 0.0), (0.9998, 0.01744, 0.0), (0.9994, 0.03489, 0.0), (0.9986, 0.05232, 0.0), (0.9976, 0.06974, 0.0), (0.9962, 0.08714, 0.0), (0.9945, 0.1045, 0.0), (0.9925, 0.1219, 0.0), (0.9903, 0.1392, 0.0), (0.9877, 0.1564, 0.0), (0.9848, 0.1736, 0.0), (0.9816, 0.1908, 0.0), (0.9782, 0.2079, 0.0), (0.9744, 0.2249, 0.0), (0.9703, 0.2419, 0.0), (0.9659, 0.2588, 0.0), (0.9613, 0.2756, 0.0), (0.9563, 0.2924, 0.0), (0.9511, 0.309, 0.0), (0.9455, 0.3256, 0.0), (0.9397, 0.342, 0.0), (0.9336, 0.3584, 0.0), (0.9272, 0.3746, 0.0), (0.9205, 0.3907, 0.0), (0.9136, 0.4067, 0.0), (0.9063, 0.4226, 0.0), (0.8988, 0.4384, 0.0), (0.891, 0.454, 0.0), (0.883, 0.4695, 0.0), (0.8746, 0.4848, 0.0), (0.866, 0.5, 0.0), (0.8572, 0.515, 0.0), (0.8481, 0.5299, 0.0), (0.8387, 0.5446, 0.0), (0.829, 0.5592, 0.0), (0.8192, 0.5736, 0.0), (0.809, 0.5878, 0.0), (0.7986, 0.6018, 0.0), (0.788, 0.6156, 0.0), (0.7772, 0.6293, 0.0), (0.7661, 0.6428, 0.0), (0.7547, 0.656, 0.0), (0.7432, 0.6691, 0.0), (0.7314, 0.682, 0.0), (0.7194, 0.6946, 0.0), (0.7071, 0.7071, 0.0), (0.6947, 0.7193, 0.0), (0.682, 0.7313, 0.0), (0.6691, 0.7431, 0.0), (0.6561, 0.7547, 0.0), (0.6428, 0.766, 0.0), (0.6293, 0.7771, 0.0), (0.6157, 0.788, 0.0), (0.6018, 0.7986, 0.0), (0.5878, 0.809, 0.0), (0.5736, 0.8191, 0.0), (0.5592, 0.829, 0.0), (0.5447, 0.8387, 0.0), (0.5299, 0.848, 0.0), (0.5151, 0.8572, 0.0), (0.5, 0.866, 0.0), (0.4848, 0.8746, 0.0), (0.4695, 0.8829, 0.0), (0.454, 0.891, 0.0), (0.4384, 0.8988, 0.0), (0.4226, 0.9063, 0.0), (0.4068, 0.9135, 0.0), (0.3907, 0.9205, 0.0), (0.3746, 0.9272, 0.0), (0.3584, 0.9336, 0.0), (0.342, 0.9397, 0.0), (0.3256, 0.9455, 0.0), (0.309, 0.9511, 0.0), (0.2924, 0.9563, 0.0), (0.2757, 0.9613, 0.0), (0.2588, 0.9659, 0.0), (0.2419, 0.9703, 0.0), (0.225, 0.9744, 0.0), (0.2079, 0.9781, 0.0), (0.1908, 0.9816, 0.0), (0.1737, 0.9848, 0.0), (0.1565, 0.9877, 0.0), (0.1392, 0.9903, 0.0), (0.1219, 0.9925, 0.0), (0.1046, 0.9945, 0.0), (0.08718, 0.9962, 0.0), (0.06978, 0.9976, 0.0), (0.05236, 0.9986, 0.0), (0.03492, 0.9994, 0.0), (0.01748, 0.9998, 0.0), (1.391e-08, 0.99, 0.0), (-0.01728, 0.9898, 0.0), (-0.03455, 0.9894, 0.0), (-0.05181, 0.9886, 0.0), (-0.06906, 0.9876, 0.0), (-0.08628, 0.9862, 0.0), (-0.1035, 0.9846, 0.0), (-0.1207, 0.9826, 0.0), (-0.1378, 0.9804, 0.0), (-0.1549, 0.9778, 0.0), (-0.1719, 0.975, 0.0), (-0.1889, 0.9718, 0.0), (-0.2058, 0.9684, 0.0), (-0.2227, 0.9646, 0.0), (-0.2395, 0.9606, 0.0), (-0.2562, 0.9563, 0.0), (-0.2729, 0.9516, 0.0), (-0.2894, 0.9467, 0.0), (-0.3059, 0.9415, 0.0), (-0.3223, 0.9361, 0.0), (-0.3386, 0.9303, 0.0), (-0.3548, 0.9242, 0.0), (-0.3709, 0.9179, 0.0), (-0.3868, 0.9113, 0.0), (-0.4027, 0.9044, 0.0), (-0.4184, 0.8972, 0.0), (-0.434, 0.8898, 0.0), (-0.4495, 0.8821, 0.0), (-0.4648, 0.8741, 0.0), (-0.48, 0.8659, 0.0), (-0.495, 0.8574, 0.0), (-0.5099, 0.8486, 0.0), (-0.5246, 0.8396, 0.0), (-0.5392, 0.8303, 0.0), (-0.5536, 0.8207, 0.0), (-0.5678, 0.811, 0.0), (-0.5819, 0.8009, 0.0), (-0.5958, 0.7906, 0.0), (-0.6095, 0.7801, 0.0), (-0.623, 0.7694, 0.0), (-0.6364, 0.7584, 0.0), (-0.6495, 0.7472, 0.0), (-0.6624, 0.7357, 0.0), (-0.6752, 0.724, 0.0), (-0.6877, 0.7121, 0.0), (-0.7, 0.7, 0.0), (-0.7121, 0.6877, 0.0), (-0.724, 0.6752, 0.0), (-0.7357, 0.6624, 0.0), (-0.7472, 0.6495, 0.0), (-0.7584, 0.6364, 0.0), (-0.7694, 0.623, 0.0), (-0.7801, 0.6095, 0.0), (-0.7906, 0.5958, 0.0), (-0.8009, 0.5819, 0.0), (-0.811, 0.5678, 0.0), (-0.8207, 0.5536, 0.0), (-0.8303, 0.5392, 0.0), (-0.8396, 0.5246, 0.0), (-0.8486, 0.5099, 0.0), (-0.8574, 0.495, 0.0), (-0.8659, 0.48, 0.0), (-0.8741, 0.4648, 0.0), (-0.8821, 0.4495, 0.0), (-0.8898, 0.434, 0.0), (-0.8972, 0.4184, 0.0), (-0.9044, 0.4027, 0.0), (-0.9113, 0.3868, 0.0), (-0.9179, 0.3709, 0.0), (-0.9242, 0.3548, 0.0), (-0.9303, 0.3386, 0.0), (-0.9361, 0.3223, 0.0), (-0.9415, 0.3059, 0.0), (-0.9467, 0.2894, 0.0), (-0.9516, 0.2729, 0.0), (-0.9563, 0.2562, 0.0), (-0.9606, 0.2395, 0.0), (-0.9646, 0.2227, 0.0), (-0.9684, 0.2058, 0.0), (-0.9718, 0.1889, 0.0), (-0.975, 0.1719, 0.0), (-0.9778, 0.1549, 0.0), (-0.9804, 0.1378, 0.0), (-0.9826, 0.1206, 0.0), (-0.9846, 0.1035, 0.0), (-0.9862, 0.08628, 0.0), (-0.9876, 0.06906, 0.0), (-0.9886, 0.05181, 0.0), (-0.9894, 0.03455, 0.0), (-0.9898, 0.01728, 0.0), (-0.99, -1.151e-06, 0.0), (-0.9898, -0.01728, 0.0), (-0.9894, -0.03455, 0.0), (-0.9886, -0.05181, 0.0), (-0.9876, -0.06906, 0.0), (-0.9862, -0.08629, 0.0), (-0.9846, -0.1035, 0.0), (-0.9826, -0.1207, 0.0), (-0.9804, -0.1378, 0.0), (-0.9778, -0.1549, 0.0), (-0.975, -0.1719, 0.0), (-0.9718, -0.1889, 0.0), (-0.9684, -0.2058, 0.0), (-0.9646, -0.2227, 0.0), (-0.9606, -0.2395, 0.0), (-0.9563, -0.2562, 0.0), (-0.9516, -0.2729, 0.0), (-0.9467, -0.2894, 0.0), (-0.9415, -0.3059, 0.0), (-0.9361, -0.3223, 0.0), (-0.9303, -0.3386, 0.0), (-0.9242, -0.3548, 0.0), (-0.9179, -0.3709, 0.0), (-0.9113, -0.3868, 0.0), (-0.9044, -0.4027, 0.0), (-0.8972, -0.4184, 0.0), (-0.8898, -0.434, 0.0), (-0.8821, -0.4495, 0.0), (-0.8741, -0.4648, 0.0), (-0.8659, -0.48, 0.0), (-0.8574, -0.495, 0.0), (-0.8486, -0.5099, 0.0), (-0.8396, -0.5246, 0.0), (-0.8303, -0.5392, 0.0), (-0.8207, -0.5536, 0.0), (-0.811, -0.5678, 0.0), (-0.8009, -0.5819, 0.0), (-0.7906, -0.5958, 0.0), (-0.7801, -0.6095, 0.0), (-0.7694, -0.623, 0.0), (-0.7584, -0.6364, 0.0), (-0.7472, -0.6495, 0.0), (-0.7357, -0.6624, 0.0), (-0.724, -0.6752, 0.0), (-0.7121, -0.6877, 0.0), (-0.7, -0.7, 0.0), (-0.6877, -0.7121, 0.0), (-0.6752, -0.724, 0.0), (-0.6624, -0.7357, 0.0), (-0.6495, -0.7472, 0.0), (-0.6364, -0.7584, 0.0), (-0.623, -0.7694, 0.0), (-0.6095, -0.7801, 0.0), (-0.5958, -0.7906, 0.0), (-0.5819, -0.8009, 0.0), (-0.5678, -0.811, 0.0), (-0.5536, -0.8207, 0.0), (-0.5392, -0.8303, 0.0), (-0.5246, -0.8396, 0.0), (-0.5099, -0.8486, 0.0), (-0.495, -0.8574, 0.0), (-0.48, -0.8659, 0.0), (-0.4648, -0.8741, 0.0), (-0.4495, -0.8821, 0.0), (-0.434, -0.8898, 0.0), (-0.4184, -0.8972, 0.0), (-0.4027, -0.9044, 0.0), (-0.3868, -0.9113, 0.0), (-0.3709, -0.9179, 0.0), (-0.3548, -0.9242, 0.0), (-0.3386, -0.9303, 0.0), (-0.3223, -0.9361, 0.0), (-0.3059, -0.9415, 0.0), (-0.2895, -0.9467, 0.0), (-0.2729, -0.9516, 0.0), (-0.2562, -0.9563, 0.0), (-0.2395, -0.9606, 0.0), (-0.2227, -0.9646, 0.0), (-0.2058, -0.9684, 0.0), (-0.1889, -0.9718, 0.0), (-0.1719, -0.975, 0.0), (-0.1549, -0.9778, 0.0), (-0.1378, -0.9804, 0.0), (-0.1207, -0.9826, 0.0), (-0.1035, -0.9846, 0.0), (-0.08629, -0.9862, 0.0), (-0.06906, -0.9876, 0.0), (-0.05182, -0.9886, 0.0), (-0.03456, -0.9894, 0.0), (-0.01728, -0.9898, 0.0), (-4.856e-06, -0.99, 0.0), (0.01727, -0.9898, 0.0), (0.03455, -0.9894, 0.0), (0.05181, -0.9886, 0.0), (0.06905, -0.9876, 0.0), (0.08628, -0.9862, 0.0), (0.1035, -0.9846, 0.0), (0.1206, -0.9826, 0.0), (0.1378, -0.9804, 0.0), (0.1549, -0.9778, 0.0), (0.1719, -0.975, 0.0), (0.1889, -0.9718, 0.0), (0.2058, -0.9684, 0.0), (0.2227, -0.9646, 0.0), (0.2395, -0.9606, 0.0), (0.2562, -0.9563, 0.0), (0.2729, -0.9517, 0.0), (0.2894, -0.9467, 0.0), (0.3059, -0.9415, 0.0), (0.3223, -0.9361, 0.0), (0.3386, -0.9303, 0.0), (0.3548, -0.9242, 0.0), (0.3709, -0.9179, 0.0), (0.3868, -0.9113, 0.0), (0.4027, -0.9044, 0.0), (0.4184, -0.8972, 0.0), (0.434, -0.8898, 0.0), (0.4494, -0.8821, 0.0), (0.4648, -0.8741, 0.0), (0.48, -0.8659, 0.0), (0.495, -0.8574, 0.0), (0.5099, -0.8486, 0.0), (0.5246, -0.8396, 0.0), (0.5392, -0.8303, 0.0), (0.5536, -0.8208, 0.0), (0.5678, -0.811, 0.0), (0.5819, -0.8009, 0.0), (0.5958, -0.7907, 0.0), (0.6095, -0.7801, 0.0), (0.623, -0.7694, 0.0), (0.6364, -0.7584, 0.0), (0.6495, -0.7472, 0.0), (0.6624, -0.7357, 0.0), (0.6752, -0.724, 0.0), (0.6877, -0.7122, 0.0), (0.7, -0.7, 0.0), (0.7121, -0.6877, 0.0), (0.724, -0.6752, 0.0), (0.7357, -0.6624, 0.0), (0.7472, -0.6495, 0.0), (0.7584, -0.6364, 0.0), (0.7694, -0.623, 0.0), (0.7801, -0.6095, 0.0), (0.7906, -0.5958, 0.0), (0.8009, -0.5819, 0.0), (0.811, -0.5678, 0.0), (0.8207, -0.5536, 0.0), (0.8303, -0.5392, 0.0), (0.8396, -0.5246, 0.0), (0.8486, -0.5099, 0.0), (0.8574, -0.495, 0.0), (0.8659, -0.48, 0.0), (0.8741, -0.4648, 0.0), (0.8821, -0.4495, 0.0), (0.8898, -0.434, 0.0), (0.8972, -0.4184, 0.0), (0.9044, -0.4027, 0.0), (0.9113, -0.3868, 0.0), (0.9179, -0.3709, 0.0), (0.9242, -0.3548, 0.0), (0.9303, -0.3386, 0.0), (0.9361, -0.3223, 0.0), (0.9415, -0.3059, 0.0), (0.9467, -0.2895, 0.0), (0.9516, -0.2729, 0.0), (0.9563, -0.2562, 0.0), (0.9606, -0.2395, 0.0), (0.9646, -0.2227, 0.0), (0.9684, -0.2058, 0.0), (0.9718, -0.1889, 0.0), (0.975, -0.1719, 0.0), (0.9778, -0.1549, 0.0), (0.9804, -0.1378, 0.0), (0.9826, -0.1207, 0.0), (0.9846, -0.1035, 0.0), (0.9862, -0.0863, 0.0), (0.9876, -0.06907, 0.0), (0.9886, -0.05183, 0.0), (0.9894, -0.03456, 0.0), (0.9898, -0.01729, 0.0), (0.99, -1.372e-05, 0.0), (0.9898, 0.01726, 0.0), (0.9894, 0.03454, 0.0), (0.9886, 0.0518, 0.0), (0.9876, 0.06904, 0.0), (0.9862, 0.08627, 0.0), (0.9846, 0.1035, 0.0), (0.9826, 0.1206, 0.0), (0.9804, 0.1378, 0.0), (0.9778, 0.1549, 0.0), (0.975, 0.1719, 0.0), (0.9718, 0.1889, 0.0), (0.9684, 0.2058, 0.0), (0.9646, 0.2227, 0.0), (0.9606, 0.2395, 0.0), (0.9563, 0.2562, 0.0), (0.9517, 0.2729, 0.0), (0.9467, 0.2894, 0.0), (0.9416, 0.3059, 0.0), (0.9361, 0.3223, 0.0), (0.9303, 0.3386, 0.0), (0.9243, 0.3548, 0.0), (0.9179, 0.3708, 0.0), (0.9113, 0.3868, 0.0), (0.9044, 0.4027, 0.0), (0.8973, 0.4184, 0.0), (0.8898, 0.434, 0.0), (0.8821, 0.4494, 0.0), (0.8741, 0.4648, 0.0), (0.8659, 0.4799, 0.0), (0.8574, 0.495, 0.0), (0.8486, 0.5099, 0.0), (0.8396, 0.5246, 0.0), (0.8303, 0.5392, 0.0), (0.8208, 0.5536, 0.0), (0.811, 0.5678, 0.0), (0.8009, 0.5819, 0.0), (0.7907, 0.5958, 0.0), (0.7801, 0.6095, 0.0), (0.7694, 0.623, 0.0), (0.7584, 0.6363, 0.0), (0.7472, 0.6495, 0.0), (0.7357, 0.6624, 0.0), (0.7241, 0.6752, 0.0), (0.7122, 0.6877, 0.0), (0.7, 0.7, 0.0), (0.6877, 0.7121, 0.0), (0.6752, 0.724, 0.0), (0.6625, 0.7357, 0.0), (0.6495, 0.7472, 0.0), (0.6364, 0.7584, 0.0), (0.623, 0.7694, 0.0), (0.6095, 0.7801, 0.0), (0.5958, 0.7906, 0.0), (0.5819, 0.8009, 0.0), (0.5679, 0.8109, 0.0), (0.5536, 0.8207, 0.0), (0.5392, 0.8303, 0.0), (0.5246, 0.8396, 0.0), (0.5099, 0.8486, 0.0), (0.495, 0.8574, 0.0), (0.48, 0.8659, 0.0), (0.4648, 0.8741, 0.0), (0.4495, 0.8821, 0.0), (0.434, 0.8898, 0.0), (0.4184, 0.8972, 0.0), (0.4027, 0.9044, 0.0), (0.3868, 0.9113, 0.0), (0.3709, 0.9179, 0.0), (0.3548, 0.9242, 0.0), (0.3386, 0.9303, 0.0), (0.3223, 0.9361, 0.0), (0.3059, 0.9415, 0.0), (0.2895, 0.9467, 0.0), (0.2729, 0.9516, 0.0), (0.2563, 0.9563, 0.0), (0.2395, 0.9606, 0.0), (0.2227, 0.9646, 0.0), (0.2059, 0.9684, 0.0), (0.1889, 0.9718, 0.0), (0.1719, 0.975, 0.0), (0.1549, 0.9778, 0.0), (0.1378, 0.9804, 0.0), (0.1207, 0.9826, 0.0), (0.1035, 0.9846, 0.0), (0.08631, 0.9862, 0.0), (0.06908, 0.9876, 0.0), (0.05183, 0.9886, 0.0), (0.03457, 0.9894, 0.0), (0.0173, 0.9898, 0.0)], [], [(206, 205, 565, 566), (102, 101, 461, 462), (311, 310, 670, 671), (207, 206, 566, 567), (103, 102, 462, 463), (312, 311, 671, 672), (208, 207, 567, 568), (104, 103, 463, 464), (313, 312, 672, 673), (209, 208, 568, 569), (105, 104, 464, 465), (1, 0, 360, 361), (314, 313, 673, 674), (210, 209, 569, 570), (106, 105, 465, 466), (2, 1, 361, 362), (315, 314, 674, 675), (211, 210, 570, 571), (107, 106, 466, 467), (3, 2, 362, 363), (316, 315, 675, 676), (212, 211, 571, 572), (108, 107, 467, 468), (4, 3, 363, 364), (317, 316, 676, 677), (213, 212, 572, 573), (109, 108, 468, 469), (5, 4, 364, 365), (318, 317, 677, 678), (214, 213, 573, 574), (110, 109, 469, 470), (6, 5, 365, 366), (319, 318, 678, 679), (215, 214, 574, 575), (111, 110, 470, 471), (7, 6, 366, 367), (320, 319, 679, 680), (216, 215, 575, 576), (112, 111, 471, 472), (8, 7, 367, 368), (321, 320, 680, 681), (217, 216, 576, 577), (113, 112, 472, 473), (9, 8, 368, 369), (322, 321, 681, 682), (218, 217, 577, 578), (114, 113, 473, 474), (10, 9, 369, 370), (323, 322, 682, 683), (219, 218, 578, 579), (115, 114, 474, 475), (11, 10, 370, 371), (324, 323, 683, 684), (220, 219, 579, 580), (116, 115, 475, 476), (12, 11, 371, 372), (325, 324, 684, 685), (221, 220, 580, 581), (117, 116, 476, 477), (13, 12, 372, 373), (326, 325, 685, 686), (222, 221, 581, 582), (118, 117, 477, 478), (14, 13, 373, 374), (327, 326, 686, 687), (223, 222, 582, 583), (119, 118, 478, 479), (15, 14, 374, 375), (328, 327, 687, 688), (224, 223, 583, 584), (120, 119, 479, 480), (16, 15, 375, 376), (329, 328, 688, 689), (225, 224, 584, 585), (121, 120, 480, 481), (17, 16, 376, 377), (330, 329, 689, 690), (226, 225, 585, 586), (122, 121, 481, 482), (18, 17, 377, 378), (331, 330, 690, 691), (227, 226, 586, 587), (123, 122, 482, 483), (19, 18, 378, 379), (332, 331, 691, 692), (228, 227, 587, 588), (124, 123, 483, 484), (20, 19, 379, 380), (333, 332, 692, 693), (229, 228, 588, 589), (125, 124, 484, 485), (21, 20, 380, 381), (334, 333, 693, 694), (230, 229, 589, 590), (126, 125, 485, 486), (22, 21, 381, 382), (335, 334, 694, 695), (231, 230, 590, 591), (127, 126, 486, 487), (23, 22, 382, 383), (336, 335, 695, 696), (232, 231, 591, 592), (128, 127, 487, 488), (24, 23, 383, 384), (337, 336, 696, 697), (233, 232, 592, 593), (129, 128, 488, 489), (25, 24, 384, 385), (338, 337, 697, 698), (234, 233, 593, 594), (130, 129, 489, 490), (26, 25, 385, 386), (339, 338, 698, 699), (235, 234, 594, 595), (131, 130, 490, 491), (27, 26, 386, 387), (340, 339, 699, 700), (236, 235, 595, 596), (132, 131, 491, 492), (28, 27, 387, 388), (341, 340, 700, 701), (237, 236, 596, 597), (133, 132, 492, 493), (29, 28, 388, 389), (342, 341, 701, 702), (238, 237, 597, 598), (134, 133, 493, 494), (30, 29, 389, 390), (343, 342, 702, 703), (239, 238, 598, 599), (135, 134, 494, 495), (31, 30, 390, 391), (344, 343, 703, 704), (240, 239, 599, 600), (136, 135, 495, 496), (32, 31, 391, 392), (345, 344, 704, 705), (241, 240, 600, 601), (137, 136, 496, 497), (33, 32, 392, 393), (346, 345, 705, 706), (242, 241, 601, 602), (138, 137, 497, 498), (34, 33, 393, 394), (347, 346, 706, 707), (243, 242, 602, 603), (139, 138, 498, 499), (35, 34, 394, 395), (348, 347, 707, 708), (244, 243, 603, 604), (140, 139, 499, 500), (36, 35, 395, 396), (349, 348, 708, 709), (245, 244, 604, 605), (141, 140, 500, 501), (37, 36, 396, 397), (350, 349, 709, 710), (246, 245, 605, 606), (142, 141, 501, 502), (38, 37, 397, 398), (351, 350, 710, 711), (247, 246, 606, 607), (143, 142, 502, 503), (39, 38, 398, 399), (352, 351, 711, 712), (248, 247, 607, 608), (144, 143, 503, 504), (40, 39, 399, 400), (353, 352, 712, 713), (249, 248, 608, 609), (145, 144, 504, 505), (41, 40, 400, 401), (354, 353, 713, 714), (250, 249, 609, 610), (146, 145, 505, 506), (42, 41, 401, 402), (355, 354, 714, 715), (251, 250, 610, 611), (147, 146, 506, 507), (43, 42, 402, 403), (356, 355, 715, 716), (252, 251, 611, 612), (148, 147, 507, 508), (44, 43, 403, 404), (357, 356, 716, 717), (253, 252, 612, 613), (149, 148, 508, 509), (45, 44, 404, 405), (358, 357, 717, 718), (254, 253, 613, 614), (150, 149, 509, 510), (46, 45, 405, 406), (359, 358, 718, 719), (255, 254, 614, 615), (151, 150, 510, 511), (47, 46, 406, 407), (0, 359, 719, 360), (256, 255, 615, 616), (152, 151, 511, 512), (48, 47, 407, 408), (257, 256, 616, 617), (153, 152, 512, 513), (49, 48, 408, 409), (258, 257, 617, 618), (154, 153, 513, 514), (50, 49, 409, 410), (259, 258, 618, 619), (155, 154, 514, 515), (51, 50, 410, 411), (260, 259, 619, 620), (156, 155, 515, 516), (52, 51, 411, 412), (261, 260, 620, 621), (157, 156, 516, 517), (53, 52, 412, 413), (262, 261, 621, 622), (158, 157, 517, 518), (54, 53, 413, 414), (263, 262, 622, 623), (159, 158, 518, 519), (55, 54, 414, 415), (264, 263, 623, 624), (160, 159, 519, 520), (56, 55, 415, 416), (265, 264, 624, 625), (161, 160, 520, 521), (57, 56, 416, 417), (266, 265, 625, 626), (162, 161, 521, 522), (58, 57, 417, 418), (267, 266, 626, 627), (163, 162, 522, 523), (59, 58, 418, 419), (268, 267, 627, 628), (164, 163, 523, 524), (60, 59, 419, 420), (269, 268, 628, 629), (165, 164, 524, 525), (61, 60, 420, 421), (270, 269, 629, 630), (166, 165, 525, 526), (62, 61, 421, 422), (271, 270, 630, 631), (167, 166, 526, 527), (63, 62, 422, 423), (272, 271, 631, 632), (168, 167, 527, 528), (64, 63, 423, 424), (273, 272, 632, 633), (169, 168, 528, 529), (65, 64, 424, 425), (274, 273, 633, 634), (170, 169, 529, 530), (66, 65, 425, 426), (275, 274, 634, 635), (171, 170, 530, 531), (67, 66, 426, 427), (276, 275, 635, 636), (172, 171, 531, 532), (68, 67, 427, 428), (277, 276, 636, 637), (173, 172, 532, 533), (69, 68, 428, 429), (278, 277, 637, 638), (174, 173, 533, 534), (70, 69, 429, 430), (279, 278, 638, 639), (175, 174, 534, 535), (71, 70, 430, 431), (280, 279, 639, 640), (176, 175, 535, 536), (72, 71, 431, 432), (281, 280, 640, 641), (177, 176, 536, 537), (73, 72, 432, 433), (282, 281, 641, 642), (178, 177, 537, 538), (74, 73, 433, 434), (283, 282, 642, 643), (179, 178, 538, 539), (75, 74, 434, 435), (284, 283, 643, 644), (180, 179, 539, 540), (76, 75, 435, 436), (285, 284, 644, 645), (181, 180, 540, 541), (77, 76, 436, 437), (286, 285, 645, 646), (182, 181, 541, 542), (78, 77, 437, 438), (287, 286, 646, 647), (183, 182, 542, 543), (79, 78, 438, 439), (288, 287, 647, 648), (184, 183, 543, 544), (80, 79, 439, 440), (289, 288, 648, 649), (185, 184, 544, 545), (81, 80, 440, 441), (290, 289, 649, 650), (186, 185, 545, 546), (82, 81, 441, 442), (291, 290, 650, 651), (187, 186, 546, 547), (83, 82, 442, 443), (292, 291, 651, 652), (188, 187, 547, 548), (84, 83, 443, 444), (293, 292, 652, 653), (189, 188, 548, 549), (85, 84, 444, 445), (294, 293, 653, 654), (190, 189, 549, 550), (86, 85, 445, 446), (295, 294, 654, 655), (191, 190, 550, 551), (87, 86, 446, 447), (296, 295, 655, 656), (192, 191, 551, 552), (88, 87, 447, 448), (297, 296, 656, 657), (193, 192, 552, 553), (89, 88, 448, 449), (298, 297, 657, 658), (194, 193, 553, 554), (90, 89, 449, 450), (299, 298, 658, 659), (195, 194, 554, 555), (91, 90, 450, 451), (300, 299, 659, 660), (196, 195, 555, 556), (92, 91, 451, 452), (301, 300, 660, 661), (197, 196, 556, 557), (93, 92, 452, 453), (302, 301, 661, 662), (198, 197, 557, 558), (94, 93, 453, 454), (303, 302, 662, 663), (199, 198, 558, 559), (95, 94, 454, 455), (304, 303, 663, 664), (200, 199, 559, 560), (96, 95, 455, 456), (305, 304, 664, 665), (201, 200, 560, 561), (97, 96, 456, 457), (306, 305, 665, 666), (202, 201, 561, 562), (98, 97, 457, 458), (307, 306, 666, 667), (203, 202, 562, 563), (99, 98, 458, 459), (308, 307, 667, 668), (204, 203, 563, 564), (100, 99, 459, 460), (309, 308, 668, 669), (205, 204, 564, 565), (101, 100, 460, 461), (310, 309, 669, 670)])
me_circle_003.materials.append(mat_material)
me_circle_003.use_remesh_preserve_volume = False
me_circle_003.use_remesh_preserve_attributes = False
me_circle_003.use_mirror_vertex_groups = False
me_circle_003.update()
me_circle_001 = bpy.data.meshes.new('Circle.001')
me_circle_001.from_pydata([(0.0, 1.0, 0.0), (-0.01745, 0.9998, 0.0), (-0.0349, 0.9994, 0.0), (-0.05234, 0.9986, 0.0), (-0.06976, 0.9976, 0.0), (-0.08716, 0.9962, 0.0), (-0.1045, 0.9945, 0.0), (-0.1219, 0.9925, 0.0), (-0.1392, 0.9903, 0.0), (-0.1564, 0.9877, 0.0), (-0.1736, 0.9848, 0.0), (-0.1908, 0.9816, 0.0), (-0.2079, 0.9781, 0.0), (-0.225, 0.9744, 0.0), (-0.2419, 0.9703, 0.0), (-0.2588, 0.9659, 0.0), (-0.2756, 0.9613, 0.0), (-0.2924, 0.9563, 0.0), (-0.309, 0.9511, 0.0), (-0.3256, 0.9455, 0.0), (-0.342, 0.9397, 0.0), (-0.3584, 0.9336, 0.0), (-0.3746, 0.9272, 0.0), (-0.3907, 0.9205, 0.0), (-0.4067, 0.9135, 0.0), (-0.4226, 0.9063, 0.0), (-0.4384, 0.8988, 0.0), (-0.3653, 0.8967, -2.538e-08), (0.3725, 0.8931, -2.556e-07), (0.2322, 0.8027, -2.328e-07), (0.1465, 0.8487, -2.03e-07), (0.1549, 0.8048, -2.059e-07), (0.06297, 0.8633, -1.74e-07), (0.01283, 0.8173, -1.566e-07), (-0.0561, 0.8528, -1.327e-07), (-0.1041, 0.8257, -1.16e-07), (-0.1062, 0.9009, -1.153e-07), (-0.1313, 0.8675, -1.066e-07), (-0.2002, 0.88, -8.266e-08), (-0.2295, 0.8507, -7.251e-08), (-0.2733, 0.9092, -5.728e-08), (-0.3172, 0.8821, -4.206e-08), (-0.4948, 0.8424, 1.958e-08), (0.4384, 0.8988, 0.0), (0.4226, 0.9063, 0.0), (0.4068, 0.9135, 0.0), (0.3907, 0.9205, 0.0), (0.3746, 0.9272, 0.0), (0.3584, 0.9336, 0.0), (0.342, 0.9397, 0.0), (0.3256, 0.9455, 0.0), (0.309, 0.9511, 0.0), (0.2924, 0.9563, 0.0), (0.2757, 0.9613, 0.0), (0.2588, 0.9659, 0.0), (0.2419, 0.9703, 0.0), (0.225, 0.9744, 0.0), (0.2079, 0.9781, 0.0), (0.1908, 0.9816, 0.0), (0.1737, 0.9848, 0.0), (0.1565, 0.9877, 0.0), (0.1392, 0.9903, 0.0), (0.1219, 0.9925, 0.0), (0.1046, 0.9945, 0.0), (0.08718, 0.9962, 0.0), (0.06978, 0.9976, 0.0), (0.05236, 0.9986, 0.0), (0.03492, 0.9994, 0.0), (0.01748, 0.9998, 0.0), (0.2397, 0.864, -1.813e-07), (0.3705, 0.8481, -2.831e-07)], [], [(1, 0, 68, 67, 66, 65, 64, 63, 62, 61, 60, 59, 58, 57, 56, 55, 54, 53, 52, 51, 50, 49, 48, 47, 46, 45, 44, 43, 28, 70, 69, 29, 30, 31, 32, 33, 34, 35, 36, 37, 38, 39, 40, 41, 27, 42, 26, 25, 24, 23, 22, 21, 20, 19, 18, 17, 16, 15, 14, 13, 12, 11, 10, 9, 8, 7, 6, 5, 4, 3, 2)])
me_circle_001.materials.append(mat_material_002)
me_circle_001.use_remesh_preserve_volume = False
me_circle_001.use_remesh_preserve_attributes = False
me_circle_001.use_mirror_vertex_groups = False
me_circle_001.update()

# ---- objects
ob_circle_006 = bpy.data.objects.new('Circle.006', me_circle_007)
ob_circle_002 = bpy.data.objects.new('Circle.002', me_circle_002)
ob_circle_005 = bpy.data.objects.new('Circle.005', me_circle_006)
ob_circle_004 = bpy.data.objects.new('Circle.004', me_circle_005)
ob_circle_003 = bpy.data.objects.new('Circle.003', me_circle_004)
ob_circle = bpy.data.objects.new('Circle', me_circle_003)
ob_circle_001 = bpy.data.objects.new('Circle.001', me_circle_001)
ob_camera = bpy.data.objects.new('Camera', cam_camera)

# ---- transforms, parenting, visibility, modifiers, constraints
ob_circle_006.location = (6.5, -5.5, 7.443e-07)
ob_circle_006.scale = (8.0, 8.0, 6.0)
ob_circle_006.lineart.crease_threshold = 0.0
ob_circle_002.location = (-5.5, -6.5, 7.443e-07)
ob_circle_002.scale = (8.0, 8.0, 6.0)
ob_circle_002.lineart.crease_threshold = 0.0
ob_circle_005.parent = ob_circle_002
ob_circle_005.matrix_parent_inverse = Matrix(((0.125, 0.0, 0.0, 0.625), (0.0, 0.125, 0.0, 0.75), (0.0, 0.0, 0.1667, -1.241e-07), (0.0, 0.0, 0.0, 1.0)))
ob_circle_005.location = (-0.5, -2.5, -0.004999)
ob_circle_005.scale = (4.0, 4.0, 4.0)
ob_circle_005.lineart.crease_threshold = 0.0
ob_circle_004.parent = ob_circle_002
ob_circle_004.matrix_parent_inverse = Matrix(((0.125, 0.0, 0.0, 0.625), (0.0, 0.125, 0.0, 0.75), (0.0, 0.0, 0.1667, -1.241e-07), (0.0, 0.0, 0.0, 1.0)))
ob_circle_004.location = (-0.5, -2.5, -0.015)
ob_circle_004.scale = (4.0, 4.0, 6.0)
ob_circle_004.lineart.crease_threshold = 0.0
ob_circle_003.parent = ob_circle_002
ob_circle_003.matrix_parent_inverse = Matrix(((0.125, 0.0, 0.0, 0.625), (0.0, 0.125, 0.0, 0.75), (0.0, 0.0, 0.1667, -1.241e-07), (0.0, 0.0, 0.0, 1.0)))
ob_circle_003.location = (-5.0, -6.0, 0.005001)
ob_circle_003.scale = (8.0, 8.0, 6.0)
ob_circle_003.lineart.crease_threshold = 0.0
ob_circle.parent = ob_circle_002
ob_circle.matrix_parent_inverse = Matrix(((0.125, 0.0, 0.0, 0.625), (0.0, 0.125, 0.0, 0.75), (0.0, 0.0, 0.1667, -1.241e-07), (0.0, 0.0, 0.0, 1.0)))
ob_circle.location = (-5.0, -6.0, 0.01)
ob_circle.scale = (8.0, 8.0, 8.0)
ob_circle.lineart.crease_threshold = 0.0
ob_circle_001.parent = ob_circle_002
ob_circle_001.matrix_parent_inverse = Matrix(((0.125, 0.0, 0.0, 0.625), (0.0, 0.125, 0.0, 0.75), (0.0, 0.0, 0.1667, -1.241e-07), (0.0, 0.0, 0.0, 1.0)))
ob_circle_001.location = (-0.5, -2.5, -0.009999)
ob_circle_001.scale = (4.0, 4.0, 6.0)
ob_circle_001.lineart.crease_threshold = 0.0
ob_camera.location = (0.0, 0.0, 16.0)
ob_camera.lock_rotations_4d = False
ob_camera.empty_display_type = 'ARROWS'
ob_camera.color = (0.0, 0.0, 0.0, 0.0)
ob_camera.display_type = 'WIRE'
ob_camera.lineart.crease_threshold = 0.0

# ---- collection membership
col_collection_1.objects.link(ob_circle_006)
col_collection_1.objects.link(ob_circle_002)
col_collection_1.objects.link(ob_circle_005)
col_collection_1.objects.link(ob_circle_004)
col_collection_1.objects.link(ob_circle_003)
col_collection_1.objects.link(ob_circle)
col_collection_1.objects.link(ob_circle_001)
col_collection_1.objects.link(ob_camera)

# ---- scene / render settings (as saved in the file)
scene.camera = ob_camera
scene.frame_start = 1; scene.frame_end = 250; scene.frame_set(1)
scene.render.engine = 'BLENDER_EEVEE_NEXT'
scene.render.resolution_x = 1000
scene.render.resolution_y = 250
scene.render.dither_intensity = 0.0
scene.render.film_transparent = True
scene.cycles.use_denoising = False
scene.cycles.samples = 128
scene.cycles.sampling_pattern = 'TABULATED_SOBOL'
scene.cycles.light_sampling_threshold = 0.0
scene.cycles.use_adaptive_sampling = False
scene.cycles.use_light_tree = False
scene.cycles.blur_glossy = 0.0
scene.cycles.sample_clamp_indirect = 0.0
scene.view_settings.view_transform = 'Standard'
bpy.context.view_layer.update()

# ---- added for rendering (the .blend has no usable light): sun
light_auto_sun = bpy.data.lights.new('AutoSun', 'SUN')
light_auto_sun.energy = 3.0
light_auto_sun.angle = 0.0523599
ob_auto_sun = bpy.data.objects.new('AutoSun', light_auto_sun)
scene.collection.objects.link(ob_auto_sun)
ob_auto_sun.rotation_euler = (0.872665, 0.174533, 0.523599)
bpy.context.view_layer.update()
